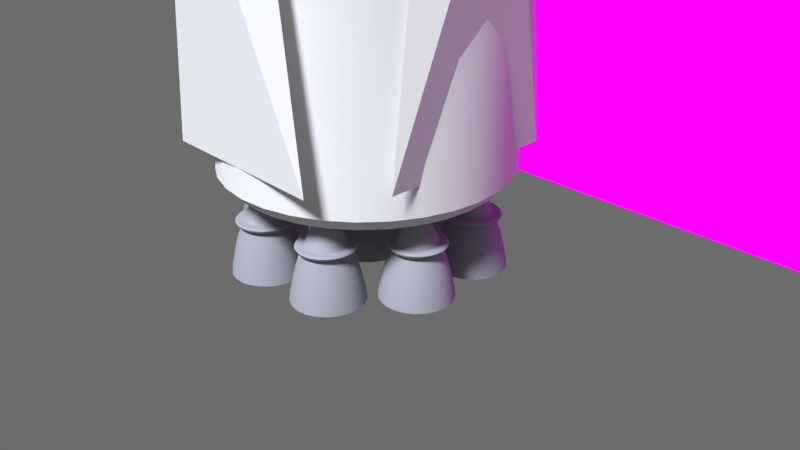# Source: falcon9v2.blend  (saved by Blender 2.78.0; exported with 4.5.12 LTS)
import bpy
from mathutils import Matrix  # noqa: F401  (used for matrix-valued properties, if any)

bpy.ops.wm.read_factory_settings(use_empty=True)
scene = bpy.context.scene
scene.name = 'Scene'

# ---- collections
col_collection_1 = bpy.data.collections.new('Collection 1'); scene.collection.children.link(col_collection_1)

# ---- images (referenced by path relative to the original .blend; pixels are not part of the script)
import os
ASSET_DIR = os.environ.get("B2B_ASSET_DIR", "")  # directory of the original .blend (textures are referenced by path, not embedded)
HERE = os.path.dirname(os.path.abspath(__file__))  # packed textures are extracted next to this script under _unpacked/

def load_image(name, relpath, width, height, colorspace="sRGB"):
    """Load a texture the original file referenced (path relative to the .blend, or extracted next to this script)."""
    p = next((c for c in (os.path.join(HERE, relpath), os.path.join(ASSET_DIR, relpath)) if relpath and os.path.exists(c)), "")
    if p:
        img = bpy.data.images.load(p, check_existing=True)
        img.name = name
    else:  # same state as the original file: an image datablock whose file is absent (Cycles renders it pink)
        img = bpy.data.images.new(name, width, height)
        img.source = "FILE"
        img.filepath = "//" + (relpath or name)
    img.colorspace_settings.name = colorspace
    return img
img_falcon_heavy_render_png = load_image('falcon-heavy-render.png', 'falcon-heavy-render.png', 1024, 1024, 'sRGB')

# ---- materials (node trees are filled in below, after node groups)
mat_material_001 = bpy.data.materials.new('Material.001')
mat_material_001.alpha_threshold = 0.0
mat_material_001.roughness = 0.5
mat_material = bpy.data.materials.new('Material')
mat_material.alpha_threshold = 0.0
mat_material.roughness = 0.5
mat_material_002 = bpy.data.materials.new('Material.002')
mat_material_002.alpha_threshold = 0.0
mat_material_002.roughness = 0.5

# ---- node groups
ng_auto_smooth = bpy.data.node_groups.new('Auto Smooth', 'GeometryNodeTree')
_s = ng_auto_smooth.interface.new_socket(name='Geometry', in_out='OUTPUT', socket_type='NodeSocketGeometry')
_s = ng_auto_smooth.interface.new_socket(name='Geometry', in_out='INPUT', socket_type='NodeSocketGeometry')
_s = ng_auto_smooth.interface.new_socket(name='Angle', in_out='INPUT', socket_type='NodeSocketFloat')
_s.subtype = 'ANGLE'
_s.min_value = 0.0
_s.max_value = 3.142
ng_auto_smooth.is_modifier = True
_N = ng_auto_smooth.nodes; _L = ng_auto_smooth.links
n0 = _N.new('NodeGroupOutput'); n0.name = 'Group Output'; n0.location = (480, -100)
n1 = _N.new('NodeGroupInput'); n1.name = 'Group Input'; n1.location = (-420, -300)
n2 = _N.new('NodeGroupInput'); n2.name = 'Group Input.001'; n2.location = (-60, -100)
n3 = _N.new('GeometryNodeSetShadeSmooth'); n3.name = 'Set Shade Smooth'; n3.location = (120, -100)
n3.domain = 'EDGE'
n4 = _N.new('GeometryNodeSetShadeSmooth'); n4.name = 'Set Shade Smooth.001'; n4.location = (300, -100)
n5 = _N.new('GeometryNodeInputMeshEdgeAngle'); n5.name = 'Edge Angle'; n5.location = (-420, -220)
n6 = _N.new('GeometryNodeInputEdgeSmooth'); n6.name = 'Is Edge Smooth'; n6.location = (-60, -160)
n7 = _N.new('GeometryNodeInputShadeSmooth'); n7.name = 'Is Face Smooth'; n7.location = (-240, -340)
n8 = _N.new('FunctionNodeBooleanMath'); n8.name = 'Boolean Math'; n8.location = (-60, -220)
n9 = _N.new('FunctionNodeCompare'); n9.name = 'Compare'; n9.location = (-240, -180)
n9.operation = 'LESS_EQUAL'
_L.new(n5.outputs[0], n9.inputs[0])
_L.new(n4.outputs[0], n0.inputs[0])
_L.new(n1.outputs[1], n9.inputs[1])
_L.new(n9.outputs[0], n8.inputs[0])
_L.new(n7.outputs[0], n8.inputs[1])
_L.new(n2.outputs[0], n3.inputs[0])
_L.new(n6.outputs[0], n3.inputs[1])
_L.new(n3.outputs[0], n4.inputs[0])
_L.new(n8.outputs[0], n3.inputs[2])
n0.is_active_output = True

# ---- material node trees
mat_material_001.use_nodes = True; mat_material_001.node_tree.nodes.clear()
_N = mat_material_001.node_tree.nodes; _L = mat_material_001.node_tree.links
n0 = _N.new('ShaderNodeOutputMaterial'); n0.name = 'Material Output'; n0.location = (300, 300)
n1 = _N.new('ShaderNodeBsdfDiffuse'); n1.name = 'Diffuse BSDF'; n1.location = (10, 300)
_L.new(n1.outputs[0], n0.inputs[0])
n0.is_active_output = True
mat_material.use_nodes = True; mat_material.node_tree.nodes.clear()
_N = mat_material.node_tree.nodes; _L = mat_material.node_tree.links
n0 = _N.new('ShaderNodeOutputMaterial'); n0.name = 'Material Output'; n0.location = (300, 300)
n1 = _N.new('ShaderNodeBsdfDiffuse'); n1.name = 'Diffuse BSDF'; n1.location = (10, 300)
n1.inputs[0].default_value = (0.3255, 0.3329, 0.3744, 1.0)
_L.new(n1.outputs[0], n0.inputs[0])
n0.is_active_output = True
mat_material_002.use_nodes = True; mat_material_002.node_tree.nodes.clear()
_N = mat_material_002.node_tree.nodes; _L = mat_material_002.node_tree.links
n0 = _N.new('ShaderNodeOutputMaterial'); n0.name = 'Material Output'; n0.location = (300, 300)
n1 = _N.new('ShaderNodeMixShader'); n1.name = 'Mix Shader'; n1.location = (124, 310)
n2 = _N.new('ShaderNodeEmission'); n2.name = 'Emission'; n2.location = (-80, 187)
n3 = _N.new('ShaderNodeTexImage'); n3.name = 'Image Texture'; n3.location = (-270, 263)
n3.width = 140
n3.image = img_falcon_heavy_render_png
n4 = _N.new('ShaderNodeBsdfTransparent'); n4.name = 'Transparent BSDF'; n4.location = (-68, 359)
n4.inputs[0].default_value = (1.0, 1.0, 1.0, 0.0)
_L.new(n3.outputs[1], n1.inputs[0])
_L.new(n3.outputs[0], n2.inputs[0])
_L.new(n1.outputs[0], n0.inputs[0])
_L.new(n2.outputs[0], n1.inputs[2])
_L.new(n4.outputs[0], n1.inputs[1])
n0.is_active_output = True

# ---- world
world_world = bpy.data.worlds.new('World'); scene.world = world_world
world_world.use_nodes = True; world_world.node_tree.nodes.clear()
_N = world_world.node_tree.nodes; _L = world_world.node_tree.links
n0 = _N.new('ShaderNodeOutputWorld'); n0.name = 'World Output'; n0.location = (300, 300)
n1 = _N.new('ShaderNodeBackground'); n1.name = 'Background'; n1.location = (10, 300)
n1.inputs[0].default_value = (0.214, 0.214, 0.214, 1.0)
n1.inputs[1].default_value = 0.7
_L.new(n1.outputs[0], n0.inputs[0])
n0.is_active_output = True
world_world.color = (0.05088, 0.05088, 0.05088)
world_world.use_sun_shadow = False
world_world.sun_shadow_jitter_overblur = 0.0
world_world.cycles.sampling_method = 'MANUAL'

# ---- cameras
cam_camera = bpy.data.cameras.new('Camera')
cam_camera.clip_end = 100.0
cam_camera.lens = 35.0
cam_camera.sensor_width = 32.0
cam_camera.sensor_height = 18.0
cam_camera.ortho_scale = 7.314
cam_camera.dof.focus_distance = 0.0

# ---- lights
light_lamp = bpy.data.lights.new('Lamp', 'SUN')
light_lamp.color = (0.9, 0.9154, 1.0)
light_lamp.transmission_factor = 0.0
light_lamp.cutoff_distance = 30.0
light_lamp.angle = 0.1993
light_lamp.energy = 5.7
light_lamp.shadow_buffer_clip_start = 1.001
light_lamp.shadow_soft_size = 0.1
light_lamp.shadow_cascade_max_distance = 1000.0

# ---- meshes
me_cylinder_003 = bpy.data.meshes.new('Cylinder.003')
me_cylinder_003.from_pydata([(0.3566, 1.793, 6.458), (0.6995, 1.689, 6.458), (1.016, 1.52, 6.458), (1.293, 1.293, 6.458), (1.52, 1.016, 6.458), (1.689, 0.6995, 6.458), (1.793, 0.3566, 6.458), (1.828, 1.38e-07, 6.458), (1.793, -0.3566, 6.458), (1.689, -0.6995, 6.458), (1.52, -1.016, 6.458), (1.293, -1.293, 6.458), (1.016, -1.52, 6.458), (0.6995, -1.689, 6.458), (0.3566, -1.793, 6.458), (-5.956e-07, -1.828, 6.458), (-0.3566, -1.793, 6.458), (-0.6995, -1.689, 6.458), (-1.016, -1.52, 6.458), (-1.293, -1.293, 6.458), (-1.52, -1.016, 6.458), (-1.689, -0.6995, 6.458), (-1.793, -0.3566, 6.458), (-1.828, 1.765e-06, 6.458), (-1.793, 0.3566, 6.458), (-1.689, 0.6995, 6.458), (-1.52, 1.016, 6.458), (-1.293, 1.293, 6.458), (-1.016, 1.52, 6.458), (-0.6995, 1.689, 6.458), (-0.3566, 1.793, 6.458), (0.0, 1.828, 6.458), (0.0, 1.828, 13.25), (0.3566, 1.793, 13.25), (0.6995, 1.689, 13.25), (1.016, 1.52, 13.25), (1.293, 1.293, 13.25), (1.52, 1.016, 13.25), (1.689, 0.6995, 13.25), (1.793, 0.3566, 13.25), (1.828, 1.38e-07, 13.25), (1.793, -0.3566, 13.25), (1.689, -0.6995, 13.25), (1.52, -1.016, 13.25), (1.293, -1.293, 13.25), (1.016, -1.52, 13.25), (0.6995, -1.689, 13.25), (0.3566, -1.793, 13.25), (-5.956e-07, -1.828, 13.25), (-0.3566, -1.793, 13.25), (-0.6995, -1.689, 13.25), (-1.016, -1.52, 13.25), (-1.293, -1.293, 13.25), (-1.52, -1.016, 13.25), (-1.689, -0.6995, 13.25), (-1.793, -0.3566, 13.25), (-1.828, 1.765e-06, 13.25), (-1.793, 0.3566, 13.25), (-1.689, 0.6995, 13.25), (-1.52, 1.016, 13.25), (-1.293, 1.293, 13.25), (-1.016, 1.52, 13.25), (-0.6995, 1.689, 13.25), (-0.3566, 1.793, 13.25)], [], [(31, 32, 33, 0), (0, 33, 34, 1), (1, 34, 35, 2), (2, 35, 36, 3), (3, 36, 37, 4), (4, 37, 38, 5), (5, 38, 39, 6), (6, 39, 40, 7), (7, 40, 41, 8), (8, 41, 42, 9), (9, 42, 43, 10), (10, 43, 44, 11), (11, 44, 45, 12), (12, 45, 46, 13), (13, 46, 47, 14), (14, 47, 48, 15), (15, 48, 49, 16), (16, 49, 50, 17), (17, 50, 51, 18), (18, 51, 52, 19), (19, 52, 53, 20), (20, 53, 54, 21), (21, 54, 55, 22), (22, 55, 56, 23), (23, 56, 57, 24), (24, 57, 58, 25), (25, 58, 59, 26), (26, 59, 60, 27), (27, 60, 61, 28), (28, 61, 62, 29), (29, 62, 63, 30), (30, 63, 32, 31)])
me_cylinder_003.polygons.foreach_set('use_smooth', [True] * 32)
me_cylinder_003.materials.append(mat_material_001)
me_cylinder_003.use_remesh_preserve_volume = False
me_cylinder_003.use_remesh_preserve_attributes = False
me_cylinder_003.use_mirror_vertex_groups = False
me_cylinder_003.update()
me_cylinder_002 = bpy.data.meshes.new('Cylinder.002')
me_cylinder_002.from_pydata([(0.0, 1.828, 22.25), (0.3566, 1.793, 22.25), (0.6995, 1.689, 22.25), (1.016, 1.52, 22.25), (1.293, 1.293, 22.25), (1.52, 1.016, 22.25), (1.689, 0.6995, 22.25), (1.793, 0.3566, 22.25), (1.828, 1.38e-07, 22.25), (1.793, -0.3566, 22.25), (1.689, -0.6995, 22.25), (1.52, -1.016, 22.25), (1.293, -1.293, 22.25), (1.016, -1.52, 22.25), (0.6995, -1.689, 22.25), (0.3566, -1.793, 22.25), (-5.956e-07, -1.828, 22.25), (-0.3566, -1.793, 22.25), (-0.6995, -1.689, 22.25), (-1.016, -1.52, 22.25), (-1.293, -1.293, 22.25), (-1.52, -1.016, 22.25), (-1.689, -0.6995, 22.25), (-1.793, -0.3566, 22.25), (-1.828, 1.765e-06, 22.25), (-1.793, 0.3566, 22.25), (-1.689, 0.6995, 22.25), (-1.52, 1.016, 22.25), (-1.293, 1.293, 22.25), (-1.016, 1.52, 22.25), (-0.6995, 1.689, 22.25), (-0.3566, 1.793, 22.25), (0.0, 1.828, 13.25), (0.3566, 1.793, 13.25), (0.6995, 1.689, 13.25), (1.016, 1.52, 13.25), (1.293, 1.293, 13.25), (1.52, 1.016, 13.25), (1.689, 0.6995, 13.25), (1.793, 0.3566, 13.25), (1.828, 1.38e-07, 13.25), (1.793, -0.3566, 13.25), (1.689, -0.6995, 13.25), (1.52, -1.016, 13.25), (1.293, -1.293, 13.25), (1.016, -1.52, 13.25), (0.6995, -1.689, 13.25), (0.3566, -1.793, 13.25), (-5.956e-07, -1.828, 13.25), (-0.3566, -1.793, 13.25), (-0.6995, -1.689, 13.25), (-1.016, -1.52, 13.25), (-1.293, -1.293, 13.25), (-1.52, -1.016, 13.25), (-1.689, -0.6995, 13.25), (-1.793, -0.3566, 13.25), (-1.828, 1.765e-06, 13.25), (-1.793, 0.3566, 13.25), (-1.689, 0.6995, 13.25), (-1.52, 1.016, 13.25), (-1.293, 1.293, 13.25), (-1.016, 1.52, 13.25), (-0.6995, 1.689, 13.25), (-0.3566, 1.793, 13.25)], [], [(63, 31, 0, 32), (62, 30, 31, 63), (61, 29, 30, 62), (60, 28, 29, 61), (59, 27, 28, 60), (58, 26, 27, 59), (57, 25, 26, 58), (56, 24, 25, 57), (55, 23, 24, 56), (54, 22, 23, 55), (53, 21, 22, 54), (52, 20, 21, 53), (51, 19, 20, 52), (50, 18, 19, 51), (49, 17, 18, 50), (48, 16, 17, 49), (47, 15, 16, 48), (46, 14, 15, 47), (45, 13, 14, 46), (44, 12, 13, 45), (43, 11, 12, 44), (42, 10, 11, 43), (41, 9, 10, 42), (40, 8, 9, 41), (39, 7, 8, 40), (38, 6, 7, 39), (37, 5, 6, 38), (36, 4, 5, 37), (35, 3, 4, 36), (34, 2, 3, 35), (33, 1, 2, 34), (32, 0, 1, 33)])
me_cylinder_002.polygons.foreach_set('use_smooth', [True] * 32)
me_cylinder_002.materials.append(mat_material_001)
me_cylinder_002.use_remesh_preserve_volume = False
me_cylinder_002.use_remesh_preserve_attributes = False
me_cylinder_002.use_mirror_vertex_groups = False
me_cylinder_002.update()
me_cylinder_001 = bpy.data.meshes.new('Cylinder.001')
me_cylinder_001.from_pydata([(1.255e-07, 0.1193, 35.0), (0.02327, 0.117, 35.0), (0.04565, 0.1102, 35.0), (0.06628, 0.09919, 35.0), (0.08435, 0.08436, 35.0), (0.09919, 0.06628, 35.0), (0.1102, 0.04565, 35.0), (0.117, 0.02327, 35.0), (0.1193, 5.905e-07, 35.0), (0.117, -0.02327, 35.0), (0.1102, -0.04565, 35.0), (0.09919, -0.06628, 35.0), (0.08435, -0.08435, 35.0), (0.06628, -0.09919, 35.0), (0.04565, -0.1102, 35.0), (0.02327, -0.117, 35.0), (8.666e-08, -0.1193, 35.0), (-0.02327, -0.117, 35.0), (-0.04565, -0.1102, 35.0), (-0.06628, -0.09919, 35.0), (-0.08435, -0.08435, 35.0), (-0.09919, -0.06628, 35.0), (-0.1102, -0.04565, 35.0), (-0.117, -0.02327, 35.0), (-0.1193, 6.967e-07, 35.0), (-0.117, 0.02327, 35.0), (-0.1102, 0.04565, 35.0), (-0.09919, 0.06628, 35.0), (-0.08435, 0.08436, 35.0), (-0.06628, 0.09919, 35.0), (-0.04565, 0.1102, 35.0), (-0.02327, 0.117, 35.0), (0.0, 1.828, 22.25), (0.3566, 1.793, 22.25), (0.6995, 1.689, 22.25), (1.016, 1.52, 22.25), (1.293, 1.293, 22.25), (1.52, 1.016, 22.25), (1.689, 0.6995, 22.25), (1.793, 0.3566, 22.25), (1.828, 1.38e-07, 22.25), (1.793, -0.3566, 22.25), (1.689, -0.6995, 22.25), (1.52, -1.016, 22.25), (1.293, -1.293, 22.25), (1.016, -1.52, 22.25), (0.6995, -1.689, 22.25), (0.3566, -1.793, 22.25), (-5.956e-07, -1.828, 22.25), (-0.3566, -1.793, 22.25), (-0.6995, -1.689, 22.25), (-1.016, -1.52, 22.25), (-1.293, -1.293, 22.25), (-1.52, -1.016, 22.25), (-1.689, -0.6995, 22.25), (-1.793, -0.3566, 22.25), (-1.828, 1.765e-06, 22.25), (-1.793, 0.3566, 22.25), (-1.689, 0.6995, 22.25), (-1.52, 1.016, 22.25), (-1.293, 1.293, 22.25), (-1.016, 1.52, 22.25), (-0.6995, 1.689, 22.25), (-0.3566, 1.793, 22.25), (-5.502e-08, 2.588, 23.24), (0.505, 2.539, 23.24), (0.9906, 2.391, 23.24), (1.438, 2.152, 23.24), (1.83, 1.83, 23.24), (2.152, 1.438, 23.24), (2.391, 0.9906, 23.24), (2.539, 0.505, 23.24), (2.588, -6.338e-08, 23.24), (2.539, -0.505, 23.24), (2.391, -0.9906, 23.24), (2.152, -1.438, 23.24), (1.83, -1.83, 23.24), (1.438, -2.152, 23.24), (0.9906, -2.391, 23.24), (0.505, -2.539, 23.24), (-8.984e-07, -2.588, 23.24), (-0.505, -2.539, 23.24), (-0.9906, -2.391, 23.24), (-1.438, -2.152, 23.24), (-1.83, -1.83, 23.24), (-2.152, -1.438, 23.24), (-2.391, -0.9906, 23.24), (-2.539, -0.505, 23.24), (-2.588, 2.241e-06, 23.24), (-2.539, 0.505, 23.24), (-2.391, 0.9906, 23.24), (-2.152, 1.438, 23.24), (-1.83, 1.83, 23.24), (-1.438, 2.152, 23.24), (-0.9906, 2.391, 23.24), (-0.505, 2.539, 23.24), (-5.502e-08, 2.588, 30.34), (0.505, 2.539, 30.34), (0.9906, 2.391, 30.34), (1.438, 2.152, 30.34), (1.83, 1.83, 30.34), (2.152, 1.438, 30.34), (2.391, 0.9906, 30.34), (2.539, 0.505, 30.34), (2.588, -6.338e-08, 30.34), (2.539, -0.505, 30.34), (2.391, -0.9906, 30.34), (2.152, -1.438, 30.34), (1.83, -1.83, 30.34), (1.438, -2.152, 30.34), (0.9906, -2.391, 30.34), (0.505, -2.539, 30.34), (-8.984e-07, -2.588, 30.34), (-0.505, -2.539, 30.34), (-0.9906, -2.391, 30.34), (-1.438, -2.152, 30.34), (-1.83, -1.83, 30.34), (-2.152, -1.438, 30.34), (-2.391, -0.9906, 30.34), (-2.539, -0.505, 30.34), (-2.588, 2.241e-06, 30.34), (-2.539, 0.505, 30.34), (-2.391, 0.9906, 30.34), (-2.152, 1.438, 30.34), (-1.83, 1.83, 30.34), (-1.438, 2.152, 30.34), (-0.9906, 2.391, 30.34), (-0.505, 2.539, 30.34), (8.909e-08, 0.4366, 34.89), (0.08519, 0.4283, 34.89), (0.1671, 0.4034, 34.89), (0.2426, 0.3631, 34.89), (0.3088, 0.3088, 34.89), (0.3631, 0.2426, 34.89), (0.4034, 0.1671, 34.89), (0.4283, 0.08519, 34.89), (0.4366, 5.549e-07, 34.89), (0.4283, -0.08519, 34.89), (0.4034, -0.1671, 34.89), (0.3631, -0.2426, 34.89), (0.3088, -0.3088, 34.89), (0.2426, -0.3631, 34.89), (0.1671, -0.4034, 34.89), (0.08519, -0.4283, 34.89), (-5.319e-08, -0.4366, 34.89), (-0.08519, -0.4283, 34.89), (-0.1671, -0.4034, 34.89), (-0.2426, -0.3631, 34.89), (-0.3088, -0.3088, 34.89), (-0.3631, -0.2426, 34.89), (-0.4034, -0.1671, 34.89), (-0.4283, -0.08518, 34.89), (-0.4366, 9.435e-07, 34.89), (-0.4283, 0.08519, 34.89), (-0.4034, 0.1671, 34.89), (-0.3631, 0.2426, 34.89), (-0.3088, 0.3088, 34.89), (-0.2426, 0.3631, 34.89), (-0.1671, 0.4034, 34.89), (-0.08518, 0.4283, 34.89), (0.1828, 0.9188, 34.41), (0.3585, 0.8655, 34.41), (0.5205, 0.7789, 34.41), (0.6624, 0.6624, 34.41), (0.7789, 0.5205, 34.41), (0.8655, 0.3585, 34.41), (0.9188, 0.1828, 34.41), (0.9368, 4.507e-07, 34.41), (0.9188, -0.1828, 34.41), (0.8655, -0.3585, 34.41), (0.7789, -0.5205, 34.41), (0.6624, -0.6624, 34.41), (0.5205, -0.7789, 34.41), (0.3585, -0.8655, 34.41), (0.1828, -0.9188, 34.41), (-2.6e-07, -0.9368, 34.41), (-0.1828, -0.9188, 34.41), (-0.3585, -0.8655, 34.41), (-0.5205, -0.7789, 34.41), (-0.6624, -0.6624, 34.41), (-0.7789, -0.5205, 34.41), (-0.8655, -0.3585, 34.41), (-0.9188, -0.1828, 34.41), (-0.9368, 1.285e-06, 34.41), (-0.9188, 0.1828, 34.41), (-0.8655, 0.3585, 34.41), (-0.7789, 0.5205, 34.41), (-0.6624, 0.6624, 34.41), (-0.5205, 0.7789, 34.41), (-0.3585, 0.8655, 34.41), (-0.1828, 0.9188, 34.41), (4.521e-08, 0.9368, 34.41), (0.2749, 1.382, 33.77), (0.5392, 1.302, 33.77), (0.7828, 1.171, 33.77), (0.9963, 0.9963, 33.77), (1.171, 0.7828, 33.77), (1.302, 0.5392, 33.77), (1.382, 0.2749, 33.77), (1.409, 3.318e-07, 33.77), (1.382, -0.2749, 33.77), (1.302, -0.5392, 33.77), (1.171, -0.7828, 33.77), (0.9963, -0.9963, 33.77), (0.7828, -1.171, 33.77), (0.5392, -1.302, 33.77), (0.2749, -1.382, 33.77), (-4.6e-07, -1.409, 33.77), (-0.2749, -1.382, 33.77), (-0.5392, -1.302, 33.77), (-0.7828, -1.171, 33.77), (-0.9963, -0.9963, 33.77), (-1.171, -0.7828, 33.77), (-1.302, -0.5392, 33.77), (-1.382, -0.2749, 33.77), (-1.409, 1.586e-06, 33.77), (-1.382, 0.2749, 33.77), (-1.302, 0.5392, 33.77), (-1.171, 0.7828, 33.77), (-0.9963, 0.9963, 33.77), (-0.7828, 1.171, 33.77), (-0.5392, 1.302, 33.77), (-0.2749, 1.382, 33.77), (-9.238e-10, 1.409, 33.77), (0.3612, 1.816, 33.02), (0.7085, 1.711, 33.02), (1.029, 1.539, 33.02), (1.309, 1.309, 33.02), (1.539, 1.029, 33.02), (1.711, 0.7086, 33.02), (1.816, 0.3612, 33.02), (1.852, 2.016e-07, 33.02), (1.816, -0.3612, 33.02), (1.711, -0.7085, 33.02), (1.539, -1.029, 33.02), (1.309, -1.309, 33.02), (1.029, -1.539, 33.02), (0.7085, -1.711, 33.02), (0.3612, -1.816, 33.02), (-6.368e-07, -1.852, 33.02), (-0.3612, -1.816, 33.02), (-0.7086, -1.711, 33.02), (-1.029, -1.539, 33.02), (-1.309, -1.309, 33.02), (-1.539, -1.029, 33.02), (-1.711, -0.7085, 33.02), (-1.816, -0.3612, 33.02), (-1.852, 1.85e-06, 33.02), (-1.816, 0.3612, 33.02), (-1.711, 0.7086, 33.02), (-1.539, 1.029, 33.02), (-1.309, 1.309, 33.02), (-1.029, 1.539, 33.02), (-0.7085, 1.711, 33.02), (-0.3612, 1.816, 33.02), (-3.35e-08, 1.852, 33.02), (0.4237, 2.13, 32.18), (0.8312, 2.007, 32.18), (1.207, 1.806, 32.18), (1.536, 1.536, 32.18), (1.806, 1.207, 32.18), (2.007, 0.8312, 32.18), (2.13, 0.4237, 32.18), (2.172, 9.682e-08, 32.18), (2.13, -0.4237, 32.18), (2.007, -0.8312, 32.18), (1.806, -1.207, 32.18), (1.536, -1.536, 32.18), (1.207, -1.806, 32.18), (0.8312, -2.007, 32.18), (0.4237, -2.13, 32.18), (-7.609e-07, -2.172, 32.18), (-0.4237, -2.13, 32.18), (-0.8312, -2.007, 32.18), (-1.207, -1.806, 32.18), (-1.536, -1.536, 32.18), (-1.806, -1.207, 32.18), (-2.007, -0.8312, 32.18), (-2.13, -0.4237, 32.18), (-2.172, 2.03e-06, 32.18), (-2.13, 0.4237, 32.18), (-2.007, 0.8312, 32.18), (-1.806, 1.207, 32.18), (-1.536, 1.536, 32.18), (-1.207, 1.806, 32.18), (-0.8312, 2.007, 32.18), (-0.4237, 2.13, 32.18), (-5.319e-08, 2.172, 32.18), (0.4733, 2.38, 31.32), (0.9284, 2.241, 31.32), (1.348, 2.017, 31.32), (1.716, 1.716, 31.32), (2.017, 1.348, 31.32), (2.241, 0.9284, 31.32), (2.38, 0.4733, 31.32), (2.426, 9.267e-09, 31.32), (2.38, -0.4733, 31.32), (2.241, -0.9284, 31.32), (2.017, -1.348, 31.32), (1.716, -1.716, 31.32), (1.348, -2.017, 31.32), (0.9284, -2.241, 31.32), (0.4733, -2.38, 31.32), (-8.533e-07, -2.426, 31.32), (-0.4733, -2.38, 31.32), (-0.9284, -2.241, 31.32), (-1.348, -2.017, 31.32), (-1.716, -1.716, 31.32), (-2.017, -1.348, 31.32), (-2.241, -0.9284, 31.32), (-2.38, -0.4733, 31.32), (-2.426, 2.169e-06, 31.32), (-2.38, 0.4733, 31.32), (-2.241, 0.9284, 31.32), (-2.017, 1.348, 31.32), (-1.716, 1.716, 31.32), (-1.348, 2.017, 31.32), (-0.9284, 2.241, 31.32), (-0.4733, 2.38, 31.32), (-6.279e-08, 2.426, 31.32)], [], [(128, 0, 1, 129), (129, 1, 2, 130), (130, 2, 3, 131), (131, 3, 4, 132), (132, 4, 5, 133), (133, 5, 6, 134), (134, 6, 7, 135), (135, 7, 8, 136), (136, 8, 9, 137), (137, 9, 10, 138), (138, 10, 11, 139), (139, 11, 12, 140), (140, 12, 13, 141), (141, 13, 14, 142), (142, 14, 15, 143), (143, 15, 16, 144), (144, 16, 17, 145), (145, 17, 18, 146), (146, 18, 19, 147), (147, 19, 20, 148), (148, 20, 21, 149), (149, 21, 22, 150), (150, 22, 23, 151), (151, 23, 24, 152), (152, 24, 25, 153), (153, 25, 26, 154), (154, 26, 27, 155), (155, 27, 28, 156), (156, 28, 29, 157), (157, 29, 30, 158), (1, 0, 31, 30, 29, 28, 27, 26, 25, 24, 23, 22, 21, 20, 19, 18, 17, 16, 15, 14, 13, 12, 11, 10, 9, 8, 7, 6, 5, 4, 3, 2), (158, 30, 31, 159), (159, 31, 0, 128), (63, 95, 64, 32), (62, 94, 95, 63), (61, 93, 94, 62), (60, 92, 93, 61), (59, 91, 92, 60), (58, 90, 91, 59), (57, 89, 90, 58), (56, 88, 89, 57), (55, 87, 88, 56), (54, 86, 87, 55), (53, 85, 86, 54), (52, 84, 85, 53), (51, 83, 84, 52), (50, 82, 83, 51), (49, 81, 82, 50), (48, 80, 81, 49), (47, 79, 80, 48), (46, 78, 79, 47), (45, 77, 78, 46), (44, 76, 77, 45), (43, 75, 76, 44), (42, 74, 75, 43), (41, 73, 74, 42), (40, 72, 73, 41), (39, 71, 72, 40), (38, 70, 71, 39), (37, 69, 70, 38), (36, 68, 69, 37), (35, 67, 68, 36), (34, 66, 67, 35), (33, 65, 66, 34), (32, 64, 65, 33), (95, 127, 96, 64), (94, 126, 127, 95), (93, 125, 126, 94), (92, 124, 125, 93), (91, 123, 124, 92), (90, 122, 123, 91), (89, 121, 122, 90), (88, 120, 121, 89), (87, 119, 120, 88), (86, 118, 119, 87), (85, 117, 118, 86), (84, 116, 117, 85), (83, 115, 116, 84), (82, 114, 115, 83), (81, 113, 114, 82), (80, 112, 113, 81), (79, 111, 112, 80), (78, 110, 111, 79), (77, 109, 110, 78), (76, 108, 109, 77), (75, 107, 108, 76), (74, 106, 107, 75), (73, 105, 106, 74), (72, 104, 105, 73), (71, 103, 104, 72), (70, 102, 103, 71), (69, 101, 102, 70), (68, 100, 101, 69), (67, 99, 100, 68), (66, 98, 99, 67), (65, 97, 98, 66), (64, 96, 97, 65), (190, 159, 128, 191), (189, 158, 159, 190), (188, 157, 158, 189), (187, 156, 157, 188), (186, 155, 156, 187), (185, 154, 155, 186), (184, 153, 154, 185), (183, 152, 153, 184), (182, 151, 152, 183), (181, 150, 151, 182), (180, 149, 150, 181), (179, 148, 149, 180), (178, 147, 148, 179), (177, 146, 147, 178), (176, 145, 146, 177), (175, 144, 145, 176), (174, 143, 144, 175), (173, 142, 143, 174), (172, 141, 142, 173), (171, 140, 141, 172), (170, 139, 140, 171), (169, 138, 139, 170), (168, 137, 138, 169), (167, 136, 137, 168), (166, 135, 136, 167), (165, 134, 135, 166), (164, 133, 134, 165), (163, 132, 133, 164), (162, 131, 132, 163), (161, 130, 131, 162), (160, 129, 130, 161), (191, 128, 129, 160), (223, 191, 160, 192), (192, 160, 161, 193), (193, 161, 162, 194), (194, 162, 163, 195), (195, 163, 164, 196), (196, 164, 165, 197), (197, 165, 166, 198), (198, 166, 167, 199), (199, 167, 168, 200), (200, 168, 169, 201), (201, 169, 170, 202), (202, 170, 171, 203), (203, 171, 172, 204), (204, 172, 173, 205), (205, 173, 174, 206), (206, 174, 175, 207), (207, 175, 176, 208), (208, 176, 177, 209), (209, 177, 178, 210), (210, 178, 179, 211), (211, 179, 180, 212), (212, 180, 181, 213), (213, 181, 182, 214), (214, 182, 183, 215), (215, 183, 184, 216), (216, 184, 185, 217), (217, 185, 186, 218), (218, 186, 187, 219), (219, 187, 188, 220), (220, 188, 189, 221), (221, 189, 190, 222), (222, 190, 191, 223), (254, 222, 223, 255), (253, 221, 222, 254), (252, 220, 221, 253), (251, 219, 220, 252), (250, 218, 219, 251), (249, 217, 218, 250), (248, 216, 217, 249), (247, 215, 216, 248), (246, 214, 215, 247), (245, 213, 214, 246), (244, 212, 213, 245), (243, 211, 212, 244), (242, 210, 211, 243), (241, 209, 210, 242), (240, 208, 209, 241), (239, 207, 208, 240), (238, 206, 207, 239), (237, 205, 206, 238), (236, 204, 205, 237), (235, 203, 204, 236), (234, 202, 203, 235), (233, 201, 202, 234), (232, 200, 201, 233), (231, 199, 200, 232), (230, 198, 199, 231), (229, 197, 198, 230), (228, 196, 197, 229), (227, 195, 196, 228), (226, 194, 195, 227), (225, 193, 194, 226), (224, 192, 193, 225), (255, 223, 192, 224), (287, 255, 224, 256), (256, 224, 225, 257), (257, 225, 226, 258), (258, 226, 227, 259), (259, 227, 228, 260), (260, 228, 229, 261), (261, 229, 230, 262), (262, 230, 231, 263), (263, 231, 232, 264), (264, 232, 233, 265), (265, 233, 234, 266), (266, 234, 235, 267), (267, 235, 236, 268), (268, 236, 237, 269), (269, 237, 238, 270), (270, 238, 239, 271), (271, 239, 240, 272), (272, 240, 241, 273), (273, 241, 242, 274), (274, 242, 243, 275), (275, 243, 244, 276), (276, 244, 245, 277), (277, 245, 246, 278), (278, 246, 247, 279), (279, 247, 248, 280), (280, 248, 249, 281), (281, 249, 250, 282), (282, 250, 251, 283), (283, 251, 252, 284), (284, 252, 253, 285), (285, 253, 254, 286), (286, 254, 255, 287), (318, 286, 287, 319), (317, 285, 286, 318), (316, 284, 285, 317), (315, 283, 284, 316), (314, 282, 283, 315), (313, 281, 282, 314), (312, 280, 281, 313), (311, 279, 280, 312), (310, 278, 279, 311), (309, 277, 278, 310), (308, 276, 277, 309), (307, 275, 276, 308), (306, 274, 275, 307), (305, 273, 274, 306), (304, 272, 273, 305), (303, 271, 272, 304), (302, 270, 271, 303), (301, 269, 270, 302), (300, 268, 269, 301), (299, 267, 268, 300), (298, 266, 267, 299), (297, 265, 266, 298), (296, 264, 265, 297), (295, 263, 264, 296), (294, 262, 263, 295), (293, 261, 262, 294), (292, 260, 261, 293), (291, 259, 260, 292), (290, 258, 259, 291), (289, 257, 258, 290), (288, 256, 257, 289), (319, 287, 256, 288), (96, 319, 288, 97), (97, 288, 289, 98), (98, 289, 290, 99), (99, 290, 291, 100), (100, 291, 292, 101), (101, 292, 293, 102), (102, 293, 294, 103), (103, 294, 295, 104), (104, 295, 296, 105), (105, 296, 297, 106), (106, 297, 298, 107), (107, 298, 299, 108), (108, 299, 300, 109), (109, 300, 301, 110), (110, 301, 302, 111), (111, 302, 303, 112), (112, 303, 304, 113), (113, 304, 305, 114), (114, 305, 306, 115), (115, 306, 307, 116), (116, 307, 308, 117), (117, 308, 309, 118), (118, 309, 310, 119), (119, 310, 311, 120), (120, 311, 312, 121), (121, 312, 313, 122), (122, 313, 314, 123), (123, 314, 315, 124), (124, 315, 316, 125), (125, 316, 317, 126), (126, 317, 318, 127), (127, 318, 319, 96)])
me_cylinder_001.polygons.foreach_set('use_smooth', [True] * 289)
me_cylinder_001.materials.append(mat_material_001)
me_cylinder_001.use_remesh_preserve_volume = False
me_cylinder_001.use_remesh_preserve_attributes = False
me_cylinder_001.use_mirror_vertex_groups = False
me_cylinder_001.update()
me_cylinder = bpy.data.meshes.new('Cylinder')
me_cylinder.from_pydata([(0.0, 1.828, -33.65), (0.3566, 1.793, -33.65), (0.6995, 1.689, -33.65), (1.016, 1.52, -33.65), (1.293, 1.293, -33.65), (1.52, 1.016, -33.65), (1.689, 0.6995, -33.65), (1.793, 0.3566, -33.65), (1.828, 1.38e-07, -33.65), (1.793, -0.3566, -33.65), (1.689, -0.6995, -33.65), (1.52, -1.016, -33.65), (1.293, -1.293, -33.65), (1.016, -1.52, -33.65), (0.6995, -1.689, -33.65), (0.3566, -1.793, -33.65), (-5.956e-07, -1.828, -33.65), (-0.3566, -1.793, -33.65), (-0.6995, -1.689, -33.65), (-1.016, -1.52, -33.65), (-1.293, -1.293, -33.65), (-1.52, -1.016, -33.65), (-1.689, -0.6995, -33.65), (-1.793, -0.3566, -33.65), (-1.828, 1.765e-06, -33.65), (-1.793, 0.3566, -33.65), (-1.689, 0.6995, -33.65), (-1.52, 1.016, -33.65), (-1.293, 1.293, -33.65), (-1.016, 1.52, -33.65), (-0.6995, 1.689, -33.65), (-0.3566, 1.793, -33.65), (2.212e-07, 1.685, -33.81), (0.3288, 1.653, -33.81), (0.6449, 1.557, -33.81), (0.9363, 1.401, -33.81), (1.192, 1.192, -33.81), (1.401, 0.9363, -33.81), (1.557, 0.6449, -33.81), (1.653, 0.3288, -33.81), (1.685, 1.76e-07, -33.81), (1.653, -0.3288, -33.81), (1.557, -0.6449, -33.81), (1.401, -0.9363, -33.81), (1.192, -1.192, -33.81), (0.9363, -1.401, -33.81), (0.6449, -1.557, -33.81), (0.3288, -1.653, -33.81), (-3.28e-07, -1.685, -33.81), (-0.3288, -1.653, -33.81), (-0.6449, -1.557, -33.81), (-0.9363, -1.401, -33.81), (-1.192, -1.192, -33.81), (-1.401, -0.9363, -33.81), (-1.557, -0.6449, -33.81), (-1.653, -0.3288, -33.81), (-1.685, 1.676e-06, -33.81), (-1.653, 0.3288, -33.81), (-1.557, 0.6449, -33.81), (-1.401, 0.9363, -33.81), (-1.192, 1.192, -33.81), (-0.9363, 1.401, -33.81), (-0.6449, 1.557, -33.81), (-0.3288, 1.653, -33.81), (0.3566, 1.793, 6.458), (0.6995, 1.689, 6.458), (1.016, 1.52, 6.458), (1.293, 1.293, 6.458), (1.52, 1.016, 6.458), (1.689, 0.6995, 6.458), (1.793, 0.3566, 6.458), (1.828, 1.38e-07, 6.458), (1.793, -0.3566, 6.458), (1.689, -0.6995, 6.458), (1.52, -1.016, 6.458), (1.293, -1.293, 6.458), (1.016, -1.52, 6.458), (0.6995, -1.689, 6.458), (0.3566, -1.793, 6.458), (-5.956e-07, -1.828, 6.458), (-0.3566, -1.793, 6.458), (-0.6995, -1.689, 6.458), (-1.016, -1.52, 6.458), (-1.293, -1.293, 6.458), (-1.52, -1.016, 6.458), (-1.689, -0.6995, 6.458), (-1.793, -0.3566, 6.458), (-1.828, 1.765e-06, 6.458), (-1.793, 0.3566, 6.458), (-1.689, 0.6995, 6.458), (-1.52, 1.016, 6.458), (-1.293, 1.293, 6.458), (-1.016, 1.52, 6.458), (-0.6995, 1.689, 6.458), (-0.3566, 1.793, 6.458), (0.0, 1.828, 6.458)], [], [(16, 17, 49, 48), (32, 33, 34, 35, 36, 37, 38, 39, 40, 41, 42, 43, 44, 45, 46, 47, 48, 49, 50, 51, 52, 53, 54, 55, 56, 57, 58, 59, 60, 61, 62, 63), (25, 26, 58, 57), (3, 4, 36, 35), (12, 13, 45, 44), (21, 22, 54, 53), (30, 31, 63, 62), (8, 9, 41, 40), (17, 18, 50, 49), (26, 27, 59, 58), (4, 5, 37, 36), (13, 14, 46, 45), (22, 23, 55, 54), (0, 1, 33, 32), (31, 0, 32, 63), (9, 10, 42, 41), (18, 19, 51, 50), (27, 28, 60, 59), (5, 6, 38, 37), (14, 15, 47, 46), (23, 24, 56, 55), (1, 2, 34, 33), (10, 11, 43, 42), (19, 20, 52, 51), (28, 29, 61, 60), (6, 7, 39, 38), (15, 16, 48, 47), (24, 25, 57, 56), (2, 3, 35, 34), (11, 12, 44, 43), (20, 21, 53, 52), (29, 30, 62, 61), (7, 8, 40, 39), (0, 95, 64, 1), (1, 64, 65, 2), (2, 65, 66, 3), (3, 66, 67, 4), (4, 67, 68, 5), (5, 68, 69, 6), (6, 69, 70, 7), (7, 70, 71, 8), (8, 71, 72, 9), (9, 72, 73, 10), (10, 73, 74, 11), (11, 74, 75, 12), (12, 75, 76, 13), (13, 76, 77, 14), (14, 77, 78, 15), (15, 78, 79, 16), (16, 79, 80, 17), (17, 80, 81, 18), (18, 81, 82, 19), (19, 82, 83, 20), (20, 83, 84, 21), (21, 84, 85, 22), (22, 85, 86, 23), (23, 86, 87, 24), (24, 87, 88, 25), (25, 88, 89, 26), (26, 89, 90, 27), (27, 90, 91, 28), (28, 91, 92, 29), (29, 92, 93, 30), (30, 93, 94, 31), (31, 94, 95, 0)])
me_cylinder.polygons.foreach_set('use_smooth', [True] * 65)
me_cylinder.materials.append(mat_material_001)
me_cylinder.use_remesh_preserve_volume = False
me_cylinder.use_remesh_preserve_attributes = False
me_cylinder.use_mirror_vertex_groups = False
me_cylinder.update()
me_cone = bpy.data.meshes.new('Cone')
me_cone.from_pydata([(0.0, 9.96, -0.335), (1.134, 0.007151, -0.335), (0.0, 3.756, 0.04209), (-1.134, 0.007151, -0.335)], [], [(0, 2, 1), (1, 2, 3), (3, 2, 0), (0, 1, 3)])
me_cone.use_remesh_preserve_volume = False
me_cone.use_remesh_preserve_attributes = False
me_cone.use_mirror_vertex_groups = False
me_cone.update()
me_circle = bpy.data.meshes.new('Circle')
me_circle.from_pydata([(-9.343e-08, 0.2074, 0.0), (-0.04046, 0.2034, 0.0), (-0.07937, 0.1916, 0.0), (-0.1152, 0.1724, 0.0), (-0.1467, 0.1467, 0.0), (-0.1724, 0.1152, 0.0), (-0.1916, 0.07937, 0.0), (-0.2034, 0.04046, 0.0), (-0.2074, 2.423e-07, 0.0), (-0.2034, -0.04046, 0.0), (-0.1916, -0.07937, 0.0), (-0.1724, -0.1152, 0.0), (-0.1467, -0.1467, 0.0), (-0.1152, -0.1724, 0.0), (-0.07937, -0.1916, 0.0), (-0.04046, -0.2034, 0.0), (-2.585e-08, -0.2074, 0.0), (0.04046, -0.2034, 0.0), (0.07937, -0.1916, 0.0), (0.1152, -0.1724, 0.0), (0.1467, -0.1467, 0.0), (0.1724, -0.1152, 0.0), (0.1916, -0.07937, 0.0), (0.2034, -0.04046, 0.0), (0.2074, 4.269e-07, 0.0), (0.2034, 0.04046, 0.0), (0.1916, 0.07937, 0.0), (0.1724, 0.1152, 0.0), (0.1467, 0.1467, 0.0), (0.1152, 0.1724, 0.0), (0.07937, 0.1916, 0.0), (0.04046, 0.2034, 0.0), (-9.568e-08, 0.1794, -0.07304), (-0.035, 0.176, -0.07304), (-0.06865, 0.1657, -0.07304), (-0.09967, 0.1492, -0.07304), (-0.1269, 0.1269, -0.07304), (-0.1492, 0.09967, -0.07304), (-0.1657, 0.06865, -0.07304), (-0.176, 0.035, -0.07304), (-0.1794, 2.492e-07, -0.07304), (-0.176, -0.035, -0.07304), (-0.1657, -0.06865, -0.07304), (-0.1492, -0.09967, -0.07304), (-0.1269, -0.1269, -0.07304), (-0.09967, -0.1492, -0.07304), (-0.06865, -0.1657, -0.07304), (-0.035, -0.176, -0.07304), (-3.723e-08, -0.1794, -0.07304), (0.035, -0.176, -0.07304), (0.06865, -0.1657, -0.07304), (0.09967, -0.1492, -0.07304), (0.1269, -0.1269, -0.07304), (0.1492, -0.09967, -0.07304), (0.1657, -0.06865, -0.07304), (0.176, -0.035, -0.07304), (0.1794, 4.089e-07, -0.07304), (0.176, 0.035, -0.07304), (0.1657, 0.06865, -0.07304), (0.1492, 0.09967, -0.07304), (0.1269, 0.1269, -0.07304), (0.09967, 0.1492, -0.07304), (0.06865, 0.1657, -0.07304), (0.035, 0.176, -0.07304), (-1.007e-07, 0.1173, -0.07304), (-0.02289, 0.1151, -0.07304), (-0.04489, 0.1084, -0.07304), (-0.06517, 0.09754, -0.07304), (-0.08295, 0.08295, -0.07304), (-0.09754, 0.06517, -0.07304), (-0.1084, 0.04489, -0.07304), (-0.1151, 0.02289, -0.07304), (-0.1173, 2.64e-07, -0.07304), (-0.1151, -0.02289, -0.07304), (-0.1084, -0.04489, -0.07304), (-0.09754, -0.06517, -0.07304), (-0.08295, -0.08295, -0.07304), (-0.06517, -0.09754, -0.07304), (-0.04489, -0.1084, -0.07304), (-0.02289, -0.1151, -0.07304), (-6.244e-08, -0.1173, -0.07304), (0.02289, -0.1151, -0.07304), (0.04489, -0.1084, -0.07304), (0.06517, -0.09754, -0.07304), (0.08295, -0.08295, -0.07304), (0.09754, -0.06517, -0.07304), (0.1084, -0.04489, -0.07304), (0.1151, -0.02289, -0.07304), (0.1173, 3.684e-07, -0.07304), (0.1151, 0.02289, -0.07304), (0.1084, 0.04489, -0.07304), (0.09754, 0.06517, -0.07304), (0.08295, 0.08295, -0.07304), (0.06517, 0.09754, -0.07304), (0.04489, 0.1084, -0.07304), (0.02289, 0.1151, -0.07304), (-9.61e-08, 0.1673, -0.173), (-0.03265, 0.1641, -0.173), (-0.06404, 0.1546, -0.173), (-0.09297, 0.1391, -0.173), (-0.1183, 0.1183, -0.173), (-0.1391, 0.09297, -0.173), (-0.1546, 0.06404, -0.173), (-0.1641, 0.03265, -0.173), (-0.1673, 2.553e-07, -0.173), (-0.1641, -0.03265, -0.173), (-0.1546, -0.06404, -0.173), (-0.1391, -0.09297, -0.173), (-0.1183, -0.1183, -0.173), (-0.09297, -0.1391, -0.173), (-0.06404, -0.1546, -0.173), (-0.03265, -0.1641, -0.173), (-4.157e-08, -0.1673, -0.173), (0.03265, -0.1641, -0.173), (0.06404, -0.1546, -0.173), (0.09297, -0.1391, -0.173), (0.1183, -0.1183, -0.173), (0.1391, -0.09297, -0.173), (0.1546, -0.06404, -0.173), (0.1641, -0.03265, -0.173), (0.1673, 4.042e-07, -0.173), (0.1641, 0.03265, -0.173), (0.1546, 0.06404, -0.173), (0.1391, 0.09297, -0.173), (0.1183, 0.1183, -0.173), (0.09297, 0.1391, -0.173), (0.06404, 0.1546, -0.173), (0.03265, 0.1641, -0.173), (-9.3e-08, 0.2131, -0.273), (-0.04157, 0.209, -0.273), (-0.08154, 0.1968, -0.273), (-0.1184, 0.1772, -0.273), (-0.1507, 0.1507, -0.273), (-0.1772, 0.1184, -0.273), (-0.1968, 0.08154, -0.273), (-0.209, 0.04157, -0.273), (-0.2131, 2.467e-07, -0.273), (-0.209, -0.04157, -0.273), (-0.1968, -0.08154, -0.273), (-0.1772, -0.1184, -0.273), (-0.1507, -0.1507, -0.273), (-0.1184, -0.1772, -0.273), (-0.08154, -0.1968, -0.273), (-0.04157, -0.209, -0.273), (-2.358e-08, -0.2131, -0.273), (0.04157, -0.209, -0.273), (0.08154, -0.1968, -0.273), (0.1184, -0.1772, -0.273), (0.1507, -0.1507, -0.273), (0.1772, -0.1184, -0.273), (0.1968, -0.08154, -0.273), (0.209, -0.04157, -0.273), (0.2131, 4.363e-07, -0.273), (0.209, 0.04157, -0.273), (0.1968, 0.08154, -0.273), (0.1772, 0.1184, -0.273), (0.1507, 0.1507, -0.273), (0.1184, 0.1772, -0.273), (0.08154, 0.1968, -0.273), (0.04157, 0.209, -0.273), (-8.991e-08, 0.2573, -0.373), (-0.05019, 0.2523, -0.373), (-0.09846, 0.2377, -0.373), (-0.1429, 0.2139, -0.373), (-0.1819, 0.1819, -0.373), (-0.2139, 0.1429, -0.373), (-0.2377, 0.09846, -0.373), (-0.2523, 0.05019, -0.373), (-0.2573, 2.375e-07, -0.373), (-0.2523, -0.05019, -0.373), (-0.2377, -0.09846, -0.373), (-0.2139, -0.1429, -0.373), (-0.1819, -0.1819, -0.373), (-0.1429, -0.2139, -0.373), (-0.09846, -0.2377, -0.373), (-0.05019, -0.2523, -0.373), (-6.072e-09, -0.2573, -0.373), (0.05019, -0.2523, -0.373), (0.09846, -0.2377, -0.373), (0.1429, -0.2139, -0.373), (0.1819, -0.1819, -0.373), (0.2139, -0.1429, -0.373), (0.2377, -0.09846, -0.373), (0.2523, -0.05019, -0.373), (0.2573, 4.665e-07, -0.373), (0.2523, 0.05019, -0.373), (0.2377, 0.09846, -0.373), (0.2139, 0.1429, -0.373), (0.1819, 0.1819, -0.373), (0.1429, 0.2139, -0.373), (0.09846, 0.2377, -0.373), (0.05019, 0.2523, -0.373), (-8.258e-08, 0.3449, -0.373), (-0.06729, 0.3383, -0.373), (-0.132, 0.3186, -0.373), (-0.1916, 0.2868, -0.373), (-0.2439, 0.2439, -0.373), (-0.2868, 0.1916, -0.373), (-0.3186, 0.132, -0.373), (-0.3383, 0.06729, -0.373), (-0.3449, 2.206e-07, -0.373), (-0.3383, -0.06729, -0.373), (-0.3186, -0.132, -0.373), (-0.2868, -0.1916, -0.373), (-0.2439, -0.2439, -0.373), (-0.1916, -0.2868, -0.373), (-0.132, -0.3186, -0.373), (-0.06729, -0.3383, -0.373), (2.98e-08, -0.3449, -0.373), (0.06729, -0.3383, -0.373), (0.132, -0.3186, -0.373), (0.1916, -0.2868, -0.373), (0.2439, -0.2439, -0.373), (0.2868, -0.1916, -0.373), (0.3186, -0.132, -0.373), (0.3383, -0.06729, -0.373), (0.3449, 5.276e-07, -0.373), (0.3383, 0.06729, -0.373), (0.3186, 0.132, -0.373), (0.2868, 0.1916, -0.373), (0.2439, 0.2439, -0.373), (0.1916, 0.2868, -0.373), (0.132, 0.3186, -0.373), (0.06729, 0.3383, -0.373), (-8.047e-08, 0.3602, -0.393), (-0.07028, 0.3533, -0.393), (-0.1379, 0.3328, -0.393), (-0.2001, 0.2995, -0.393), (-0.2547, 0.2547, -0.393), (-0.2995, 0.2001, -0.393), (-0.3328, 0.1379, -0.393), (-0.3533, 0.07028, -0.393), (-0.3602, 2.175e-07, -0.393), (-0.3533, -0.07028, -0.393), (-0.3328, -0.1379, -0.393), (-0.2995, -0.2001, -0.393), (-0.2547, -0.2547, -0.393), (-0.2001, -0.2995, -0.393), (-0.1379, -0.3328, -0.393), (-0.07028, -0.3533, -0.393), (3.691e-08, -0.3602, -0.393), (0.07028, -0.3533, -0.393), (0.1379, -0.3328, -0.393), (0.2001, -0.2995, -0.393), (0.2547, -0.2547, -0.393), (0.2995, -0.2001, -0.393), (0.3328, -0.1379, -0.393), (0.3533, -0.07028, -0.393), (0.3602, 5.381e-07, -0.393), (0.3533, 0.07028, -0.393), (0.3328, 0.1379, -0.393), (0.2995, 0.2001, -0.393), (0.2547, 0.2547, -0.393), (0.2001, 0.2995, -0.393), (0.1379, 0.3328, -0.393), (0.07028, 0.3533, -0.393), (-0.002053, 0.3454, -0.4238), (-0.06945, 0.3388, -0.4238), (-0.1342, 0.3191, -0.4238), (-0.194, 0.2872, -0.4238), (-0.2463, 0.2443, -0.4238), (-0.2893, 0.1919, -0.4238), (-0.3212, 0.1322, -0.4238), (-0.3409, 0.06739, -0.4238), (-0.3475, 2.243e-07, -0.4238), (-0.3409, -0.06739, -0.4238), (-0.3212, -0.1322, -0.4238), (-0.2893, -0.1919, -0.4238), (-0.2463, -0.2443, -0.4238), (-0.194, -0.2872, -0.4238), (-0.1342, -0.3191, -0.4238), (-0.06945, -0.3388, -0.4238), (-0.002053, -0.3454, -0.4238), (0.06534, -0.3388, -0.4238), (0.1301, -0.3191, -0.4238), (0.1899, -0.2872, -0.4238), (0.2422, -0.2443, -0.4238), (0.2852, -0.1919, -0.4238), (0.3171, -0.1322, -0.4238), (0.3368, -0.06739, -0.4238), (0.3434, 5.317e-07, -0.4238), (0.3368, 0.06739, -0.4238), (0.3171, 0.1322, -0.4238), (0.2852, 0.1919, -0.4238), (0.2422, 0.2443, -0.4238), (0.1899, 0.2872, -0.4238), (0.1301, 0.3191, -0.4238), (0.06534, 0.3388, -0.4238), (-0.002053, 0.2916, -0.4478), (-0.05893, 0.286, -0.4478), (-0.1136, 0.2694, -0.4478), (-0.164, 0.2424, -0.4478), (-0.2082, 0.2062, -0.4478), (-0.2445, 0.162, -0.4478), (-0.2714, 0.1116, -0.4478), (-0.288, 0.05688, -0.4478), (-0.2936, 2.341e-07, -0.4478), (-0.288, -0.05688, -0.4478), (-0.2714, -0.1116, -0.4478), (-0.2445, -0.162, -0.4478), (-0.2082, -0.2062, -0.4478), (-0.164, -0.2424, -0.4478), (-0.1136, -0.2694, -0.4478), (-0.05893, -0.2859, -0.4478), (-0.002053, -0.2916, -0.4478), (0.05483, -0.2859, -0.4478), (0.1095, -0.2694, -0.4478), (0.1599, -0.2424, -0.4478), (0.2041, -0.2062, -0.4478), (0.2404, -0.162, -0.4478), (0.2673, -0.1116, -0.4478), (0.2839, -0.05688, -0.4478), (0.2895, 4.936e-07, -0.4478), (0.2839, 0.05688, -0.4478), (0.2673, 0.1116, -0.4478), (0.2404, 0.162, -0.4478), (0.2041, 0.2062, -0.4478), (0.1599, 0.2424, -0.4478), (0.1095, 0.2694, -0.4478), (0.05483, 0.286, -0.4478), (-0.002053, 0.3272, -0.5478), (-0.0659, 0.321, -0.5478), (-0.1273, 0.3023, -0.5478), (-0.1839, 0.2721, -0.5478), (-0.2335, 0.2314, -0.5478), (-0.2741, 0.1818, -0.5478), (-0.3044, 0.1252, -0.5478), (-0.323, 0.06384, -0.5478), (-0.3293, 2.266e-07, -0.5478), (-0.323, -0.06384, -0.5478), (-0.3044, -0.1252, -0.5478), (-0.2741, -0.1818, -0.5478), (-0.2335, -0.2314, -0.5478), (-0.1839, -0.2721, -0.5478), (-0.1273, -0.3023, -0.5478), (-0.0659, -0.321, -0.5478), (-0.002053, -0.3272, -0.5478), (0.06179, -0.321, -0.5478), (0.1232, -0.3023, -0.5478), (0.1798, -0.2721, -0.5478), (0.2293, -0.2314, -0.5478), (0.27, -0.1818, -0.5478), (0.3003, -0.1252, -0.5478), (0.3189, -0.06384, -0.5478), (0.3252, 5.179e-07, -0.5478), (0.3189, 0.06384, -0.5478), (0.3003, 0.1252, -0.5478), (0.27, 0.1818, -0.5478), (0.2293, 0.2314, -0.5478), (0.1798, 0.2721, -0.5478), (0.1232, 0.3023, -0.5478), (0.06179, 0.321, -0.5478), (-0.002053, 0.3591, -0.6478), (-0.07211, 0.3522, -0.6478), (-0.1395, 0.3318, -0.6478), (-0.2016, 0.2986, -0.6478), (-0.256, 0.2539, -0.6478), (-0.3006, 0.1995, -0.6478), (-0.3338, 0.1374, -0.6478), (-0.3543, 0.07006, -0.6478), (-0.3612, 2.203e-07, -0.6478), (-0.3543, -0.07006, -0.6478), (-0.3338, -0.1374, -0.6478), (-0.3006, -0.1995, -0.6478), (-0.256, -0.2539, -0.6478), (-0.2016, -0.2986, -0.6478), (-0.1395, -0.3318, -0.6478), (-0.07211, -0.3522, -0.6478), (-0.002053, -0.3591, -0.6478), (0.068, -0.3522, -0.6478), (0.1354, -0.3318, -0.6478), (0.1975, -0.2986, -0.6478), (0.2519, -0.2539, -0.6478), (0.2965, -0.1995, -0.6478), (0.3297, -0.1374, -0.6478), (0.3501, -0.07006, -0.6478), (0.357, 5.399e-07, -0.6478), (0.3501, 0.07006, -0.6478), (0.3297, 0.1374, -0.6478), (0.2965, 0.1995, -0.6478), (0.2519, 0.2539, -0.6478), (0.1975, 0.2986, -0.6478), (0.1354, 0.3318, -0.6478), (0.068, 0.3522, -0.6478), (-0.002053, 0.3917, -0.7678), (-0.07847, 0.3842, -0.7678), (-0.1519, 0.3619, -0.7678), (-0.2197, 0.3257, -0.7678), (-0.279, 0.277, -0.7678), (-0.3277, 0.2176, -0.7678), (-0.3639, 0.1499, -0.7678), (-0.3862, 0.07641, -0.7678), (-0.3937, 2.138e-07, -0.7678), (-0.3862, -0.07641, -0.7678), (-0.3639, -0.1499, -0.7678), (-0.3277, -0.2176, -0.7678), (-0.279, -0.277, -0.7678), (-0.2197, -0.3257, -0.7678), (-0.1519, -0.3619, -0.7678), (-0.07847, -0.3842, -0.7678), (-0.002053, -0.3917, -0.7678), (0.07436, -0.3842, -0.7678), (0.1478, -0.3619, -0.7678), (0.2156, -0.3257, -0.7678), (0.2749, -0.277, -0.7678), (0.3236, -0.2176, -0.7678), (0.3598, -0.1499, -0.7678), (0.3821, -0.07641, -0.7678), (0.3896, 5.624e-07, -0.7678), (0.3821, 0.07641, -0.7678), (0.3598, 0.1499, -0.7678), (0.3236, 0.2176, -0.7678), (0.2749, 0.277, -0.7678), (0.2156, 0.3257, -0.7678), (0.1478, 0.3619, -0.7678), (0.07436, 0.3842, -0.7678), (-0.002053, 0.4355, -0.9678), (-0.08701, 0.4271, -0.9678), (-0.1687, 0.4023, -0.9678), (-0.244, 0.3621, -0.9678), (-0.31, 0.3079, -0.9678), (-0.3641, 0.2419, -0.9678), (-0.4044, 0.1667, -0.9678), (-0.4292, 0.08496, -0.9678), (-0.4375, 2.043e-07, -0.9678), (-0.4292, -0.08496, -0.9678), (-0.4044, -0.1667, -0.9678), (-0.3641, -0.2419, -0.9678), (-0.31, -0.3079, -0.9678), (-0.244, -0.3621, -0.9678), (-0.1687, -0.4023, -0.9678), (-0.08701, -0.4271, -0.9678), (-0.002053, -0.4355, -0.9678), (0.08291, -0.4271, -0.9678), (0.1646, -0.4023, -0.9678), (0.2399, -0.3621, -0.9678), (0.3059, -0.3079, -0.9678), (0.36, -0.2419, -0.9678), (0.4003, -0.1667, -0.9678), (0.4251, -0.08496, -0.9678), (0.4334, 5.92e-07, -0.9678), (0.4251, 0.08496, -0.9678), (0.4003, 0.1667, -0.9678), (0.36, 0.2419, -0.9678), (0.3059, 0.3079, -0.9678), (0.2399, 0.3621, -0.9678), (0.1646, 0.4023, -0.9678), (0.08291, 0.4271, -0.9678), (-0.002053, 0.4503, -1.068), (-0.08991, 0.4417, -1.068), (-0.1744, 0.416, -1.068), (-0.2522, 0.3744, -1.068), (-0.3205, 0.3184, -1.068), (-0.3765, 0.2502, -1.068), (-0.4181, 0.1723, -1.068), (-0.4437, 0.08785, -1.068), (-0.4524, 2.012e-07, -1.068), (-0.4437, -0.08785, -1.068), (-0.4181, -0.1723, -1.068), (-0.3765, -0.2502, -1.068), (-0.3205, -0.3184, -1.068), (-0.2522, -0.3744, -1.068), (-0.1744, -0.416, -1.068), (-0.08991, -0.4417, -1.068), (-0.002053, -0.4503, -1.068), (0.0858, -0.4417, -1.068), (0.1703, -0.416, -1.068), (0.2481, -0.3744, -1.068), (0.3164, -0.3184, -1.068), (0.3724, -0.2502, -1.068), (0.414, -0.1723, -1.068), (0.4396, -0.08785, -1.068), (0.4483, 6.02e-07, -1.068), (0.4396, 0.08785, -1.068), (0.414, 0.1723, -1.068), (0.3724, 0.2502, -1.068), (0.3164, 0.3184, -1.068), (0.2481, 0.3744, -1.068), (0.1703, 0.416, -1.068), (0.0858, 0.4417, -1.068), (-0.002053, 0.4124, -1.015), (-0.08251, 0.4045, -1.015), (-0.1599, 0.381, -1.015), (-0.2312, 0.3429, -1.015), (-0.2937, 0.2916, -1.015), (-0.3449, 0.2291, -1.015), (-0.383, 0.1578, -1.015), (-0.4065, 0.08045, -1.015), (-0.4144, 2.1e-07, -1.015), (-0.4065, -0.08045, -1.015), (-0.383, -0.1578, -1.015), (-0.3449, -0.2291, -1.015), (-0.2937, -0.2916, -1.015), (-0.2312, -0.3429, -1.015), (-0.1599, -0.381, -1.015), (-0.08251, -0.4045, -1.015), (-0.002053, -0.4124, -1.015), (0.0784, -0.4045, -1.015), (0.1558, -0.381, -1.015), (0.2271, -0.3429, -1.015), (0.2895, -0.2916, -1.015), (0.3408, -0.2291, -1.015), (0.3789, -0.1578, -1.015), (0.4024, -0.08045, -1.015), (0.4103, 5.771e-07, -1.015), (0.4024, 0.08045, -1.015), (0.3789, 0.1578, -1.015), (0.3408, 0.2291, -1.015), (0.2895, 0.2916, -1.015), (0.2271, 0.3429, -1.015), (0.1558, 0.381, -1.015), (0.0784, 0.4045, -1.015), (-0.002053, 0.3827, -0.815), (-0.07672, 0.3754, -0.815), (-0.1485, 0.3536, -0.815), (-0.2147, 0.3182, -0.815), (-0.2727, 0.2706, -0.815), (-0.3203, 0.2126, -0.815), (-0.3557, 0.1465, -0.815), (-0.3774, 0.07467, -0.815), (-0.3848, 2.163e-07, -0.815), (-0.3774, -0.07467, -0.815), (-0.3557, -0.1465, -0.815), (-0.3203, -0.2126, -0.815), (-0.2727, -0.2706, -0.815), (-0.2147, -0.3182, -0.815), (-0.1485, -0.3536, -0.815), (-0.07672, -0.3754, -0.815), (-0.002053, -0.3827, -0.815), (0.07261, -0.3754, -0.815), (0.1444, -0.3536, -0.815), (0.2106, -0.3182, -0.815), (0.2686, -0.2706, -0.815), (0.3162, -0.2126, -0.815), (0.3515, -0.1465, -0.815), (0.3733, -0.07467, -0.815), (0.3807, 5.57e-07, -0.815), (0.3733, 0.07467, -0.815), (0.3515, 0.1465, -0.815), (0.3162, 0.2126, -0.815), (0.2686, 0.2706, -0.815), (0.2106, 0.3182, -0.815), (0.1444, 0.3536, -0.815), (0.07261, 0.3754, -0.815), (-0.002053, 0.3324, -0.615), (-0.06689, 0.326, -0.615), (-0.1292, 0.3071, -0.615), (-0.1867, 0.2763, -0.615), (-0.2371, 0.235, -0.615), (-0.2784, 0.1846, -0.615), (-0.3091, 0.1272, -0.615), (-0.328, 0.06484, -0.615), (-0.3344, 2.267e-07, -0.615), (-0.328, -0.06484, -0.615), (-0.3091, -0.1272, -0.615), (-0.2784, -0.1846, -0.615), (-0.2371, -0.235, -0.615), (-0.1867, -0.2763, -0.615), (-0.1292, -0.3071, -0.615), (-0.06689, -0.326, -0.615), (-0.002053, -0.3324, -0.615), (0.06279, -0.326, -0.615), (0.1251, -0.3071, -0.615), (0.1826, -0.2763, -0.615), (0.233, -0.235, -0.615), (0.2743, -0.1846, -0.615), (0.305, -0.1272, -0.615), (0.3239, -0.06484, -0.615), (0.3303, 5.225e-07, -0.615), (0.3239, 0.06484, -0.615), (0.305, 0.1272, -0.615), (0.2743, 0.1847, -0.615), (0.233, 0.235, -0.615), (0.1826, 0.2763, -0.615), (0.1251, 0.3071, -0.615), (0.06279, 0.326, -0.615), (-0.002053, 0.2616, -0.415), (-0.05309, 0.2566, -0.415), (-0.1022, 0.2417, -0.415), (-0.1474, 0.2175, -0.415), (-0.187, 0.185, -0.415), (-0.2196, 0.1454, -0.415), (-0.2438, 0.1001, -0.415), (-0.2586, 0.05104, -0.415), (-0.2637, 2.403e-07, -0.415), (-0.2586, -0.05104, -0.415), (-0.2438, -0.1001, -0.415), (-0.2196, -0.1453, -0.415), (-0.187, -0.185, -0.415), (-0.1474, -0.2175, -0.415), (-0.1022, -0.2417, -0.415), (-0.05309, -0.2566, -0.415), (-0.002053, -0.2616, -0.415), (0.04899, -0.2566, -0.415), (0.09807, -0.2417, -0.415), (0.1433, -0.2175, -0.415), (0.1829, -0.185, -0.415), (0.2155, -0.1453, -0.415), (0.2397, -0.1001, -0.415), (0.2545, -0.05104, -0.415), (0.2596, 4.731e-07, -0.415), (0.2545, 0.05104, -0.415), (0.2397, 0.1001, -0.415), (0.2155, 0.1454, -0.415), (0.1829, 0.185, -0.415), (0.1433, 0.2175, -0.415), (0.09807, 0.2417, -0.415), (0.04899, 0.2566, -0.415), (-0.002053, 0.1741, -0.215), (-0.03602, 0.1708, -0.215), (-0.06868, 0.1609, -0.215), (-0.09878, 0.1448, -0.215), (-0.1252, 0.1231, -0.215), (-0.1468, 0.09673, -0.215), (-0.1629, 0.06663, -0.215), (-0.1728, 0.03397, -0.215), (-0.1762, 2.562e-07, -0.215), (-0.1728, -0.03397, -0.215), (-0.1629, -0.06663, -0.215), (-0.1468, -0.09673, -0.215), (-0.1252, -0.1231, -0.215), (-0.09878, -0.1448, -0.215), (-0.06868, -0.1609, -0.215), (-0.03602, -0.1708, -0.215), (-0.002053, -0.1741, -0.215), (0.03191, -0.1708, -0.215), (0.06458, -0.1609, -0.215), (0.09468, -0.1448, -0.215), (0.1211, -0.1231, -0.215), (0.1427, -0.09673, -0.215), (0.1588, -0.06663, -0.215), (0.1687, -0.03397, -0.215), (0.1721, 4.111e-07, -0.215), (0.1687, 0.03397, -0.215), (0.1588, 0.06663, -0.215), (0.1427, 0.09673, -0.215), (0.1211, 0.1231, -0.215), (0.09468, 0.1448, -0.215), (0.06457, 0.1609, -0.215), (0.03191, 0.1708, -0.215), (-0.002053, 0.1122, -0.08501), (-0.02395, 0.1101, -0.08501), (-0.04501, 0.1037, -0.08501), (-0.06441, 0.09332, -0.08501), (-0.08142, 0.07936, -0.08501), (-0.09538, 0.06236, -0.08501), (-0.1057, 0.04295, -0.08501), (-0.1121, 0.0219, -0.08501), (-0.1143, 2.689e-07, -0.08501), (-0.1121, -0.0219, -0.08501), (-0.1057, -0.04295, -0.08501), (-0.09538, -0.06236, -0.08501), (-0.08142, -0.07936, -0.08501), (-0.06441, -0.09332, -0.08501), (-0.04501, -0.1037, -0.08501), (-0.02395, -0.1101, -0.08501), (-0.002053, -0.1122, -0.08501), (0.01984, -0.1101, -0.08501), (0.0409, -0.1037, -0.08501), (0.0603, -0.09332, -0.08501), (0.07731, -0.07936, -0.08501), (0.09127, -0.06236, -0.08501), (0.1016, -0.04295, -0.08501), (0.108, -0.0219, -0.08501), (0.1102, 3.688e-07, -0.08501), (0.108, 0.0219, -0.08501), (0.1016, 0.04295, -0.08501), (0.09127, 0.06236, -0.08501), (0.07731, 0.07936, -0.08501), (0.0603, 0.09332, -0.08501), (0.0409, 0.1037, -0.08501), (0.01984, 0.1101, -0.08501)], [], [(0, 31, 63, 32), (19, 18, 50, 51), (6, 5, 37, 38), (20, 19, 51, 52), (7, 6, 38, 39), (21, 20, 52, 53), (8, 7, 39, 40), (22, 21, 53, 54), (9, 8, 40, 41), (23, 22, 54, 55), (10, 9, 41, 42), (24, 23, 55, 56), (11, 10, 42, 43), (25, 24, 56, 57), (12, 11, 43, 44), (26, 25, 57, 58), (13, 12, 44, 45), (27, 26, 58, 59), (14, 13, 45, 46), (1, 0, 32, 33), (28, 27, 59, 60), (15, 14, 46, 47), (2, 1, 33, 34), (29, 28, 60, 61), (16, 15, 47, 48), (3, 2, 34, 35), (30, 29, 61, 62), (17, 16, 48, 49), (4, 3, 35, 36), (31, 30, 62, 63), (18, 17, 49, 50), (5, 4, 36, 37), (59, 58, 90, 91), (46, 45, 77, 78), (33, 32, 64, 65), (60, 59, 91, 92), (47, 46, 78, 79), (34, 33, 65, 66), (61, 60, 92, 93), (48, 47, 79, 80), (35, 34, 66, 67), (62, 61, 93, 94), (49, 48, 80, 81), (36, 35, 67, 68), (63, 62, 94, 95), (50, 49, 81, 82), (37, 36, 68, 69), (32, 63, 95, 64), (51, 50, 82, 83), (38, 37, 69, 70), (52, 51, 83, 84), (39, 38, 70, 71), (53, 52, 84, 85), (40, 39, 71, 72), (54, 53, 85, 86), (41, 40, 72, 73), (55, 54, 86, 87), (42, 41, 73, 74), (56, 55, 87, 88), (43, 42, 74, 75), (57, 56, 88, 89), (44, 43, 75, 76), (58, 57, 89, 90), (45, 44, 76, 77), (67, 66, 98, 99), (94, 93, 125, 126), (81, 80, 112, 113), (68, 67, 99, 100), (95, 94, 126, 127), (82, 81, 113, 114), (69, 68, 100, 101), (64, 95, 127, 96), (83, 82, 114, 115), (70, 69, 101, 102), (84, 83, 115, 116), (71, 70, 102, 103), (85, 84, 116, 117), (72, 71, 103, 104), (86, 85, 117, 118), (73, 72, 104, 105), (87, 86, 118, 119), (74, 73, 105, 106), (88, 87, 119, 120), (75, 74, 106, 107), (89, 88, 120, 121), (76, 75, 107, 108), (90, 89, 121, 122), (77, 76, 108, 109), (91, 90, 122, 123), (78, 77, 109, 110), (65, 64, 96, 97), (92, 91, 123, 124), (79, 78, 110, 111), (66, 65, 97, 98), (93, 92, 124, 125), (80, 79, 111, 112), (102, 101, 133, 134), (116, 115, 147, 148), (103, 102, 134, 135), (117, 116, 148, 149), (104, 103, 135, 136), (118, 117, 149, 150), (105, 104, 136, 137), (119, 118, 150, 151), (106, 105, 137, 138), (120, 119, 151, 152), (107, 106, 138, 139), (121, 120, 152, 153), (108, 107, 139, 140), (122, 121, 153, 154), (109, 108, 140, 141), (123, 122, 154, 155), (110, 109, 141, 142), (97, 96, 128, 129), (124, 123, 155, 156), (111, 110, 142, 143), (98, 97, 129, 130), (125, 124, 156, 157), (112, 111, 143, 144), (99, 98, 130, 131), (126, 125, 157, 158), (113, 112, 144, 145), (100, 99, 131, 132), (127, 126, 158, 159), (114, 113, 145, 146), (101, 100, 132, 133), (96, 127, 159, 128), (115, 114, 146, 147), (137, 136, 168, 169), (151, 150, 182, 183), (138, 137, 169, 170), (152, 151, 183, 184), (139, 138, 170, 171), (153, 152, 184, 185), (140, 139, 171, 172), (154, 153, 185, 186), (141, 140, 172, 173), (155, 154, 186, 187), (142, 141, 173, 174), (129, 128, 160, 161), (156, 155, 187, 188), (143, 142, 174, 175), (130, 129, 161, 162), (157, 156, 188, 189), (144, 143, 175, 176), (131, 130, 162, 163), (158, 157, 189, 190), (145, 144, 176, 177), (132, 131, 163, 164), (159, 158, 190, 191), (146, 145, 177, 178), (133, 132, 164, 165), (128, 159, 191, 160), (147, 146, 178, 179), (134, 133, 165, 166), (148, 147, 179, 180), (135, 134, 166, 167), (149, 148, 180, 181), (136, 135, 167, 168), (150, 149, 181, 182), (172, 171, 203, 204), (186, 185, 217, 218), (173, 172, 204, 205), (187, 186, 218, 219), (174, 173, 205, 206), (161, 160, 192, 193), (188, 187, 219, 220), (175, 174, 206, 207), (162, 161, 193, 194), (189, 188, 220, 221), (176, 175, 207, 208), (163, 162, 194, 195), (190, 189, 221, 222), (177, 176, 208, 209), (164, 163, 195, 196), (191, 190, 222, 223), (178, 177, 209, 210), (165, 164, 196, 197), (160, 191, 223, 192), (179, 178, 210, 211), (166, 165, 197, 198), (180, 179, 211, 212), (167, 166, 198, 199), (181, 180, 212, 213), (168, 167, 199, 200), (182, 181, 213, 214), (169, 168, 200, 201), (183, 182, 214, 215), (170, 169, 201, 202), (184, 183, 215, 216), (171, 170, 202, 203), (185, 184, 216, 217), (207, 206, 238, 239), (194, 193, 225, 226), (221, 220, 252, 253), (208, 207, 239, 240), (195, 194, 226, 227), (222, 221, 253, 254), (209, 208, 240, 241), (196, 195, 227, 228), (223, 222, 254, 255), (210, 209, 241, 242), (197, 196, 228, 229), (192, 223, 255, 224), (211, 210, 242, 243), (198, 197, 229, 230), (212, 211, 243, 244), (199, 198, 230, 231), (213, 212, 244, 245), (200, 199, 231, 232), (214, 213, 245, 246), (201, 200, 232, 233), (215, 214, 246, 247), (202, 201, 233, 234), (216, 215, 247, 248), (203, 202, 234, 235), (217, 216, 248, 249), (204, 203, 235, 236), (218, 217, 249, 250), (205, 204, 236, 237), (219, 218, 250, 251), (206, 205, 237, 238), (193, 192, 224, 225), (220, 219, 251, 252), (242, 241, 273, 274), (229, 228, 260, 261), (224, 255, 287, 256), (243, 242, 274, 275), (230, 229, 261, 262), (244, 243, 275, 276), (231, 230, 262, 263), (245, 244, 276, 277), (232, 231, 263, 264), (246, 245, 277, 278), (233, 232, 264, 265), (247, 246, 278, 279), (234, 233, 265, 266), (248, 247, 279, 280), (235, 234, 266, 267), (249, 248, 280, 281), (236, 235, 267, 268), (250, 249, 281, 282), (237, 236, 268, 269), (251, 250, 282, 283), (238, 237, 269, 270), (225, 224, 256, 257), (252, 251, 283, 284), (239, 238, 270, 271), (226, 225, 257, 258), (253, 252, 284, 285), (240, 239, 271, 272), (227, 226, 258, 259), (254, 253, 285, 286), (241, 240, 272, 273), (228, 227, 259, 260), (255, 254, 286, 287), (277, 276, 308, 309), (264, 263, 295, 296), (278, 277, 309, 310), (265, 264, 296, 297), (279, 278, 310, 311), (266, 265, 297, 298), (280, 279, 311, 312), (267, 266, 298, 299), (281, 280, 312, 313), (268, 267, 299, 300), (282, 281, 313, 314), (269, 268, 300, 301), (283, 282, 314, 315), (270, 269, 301, 302), (257, 256, 288, 289), (284, 283, 315, 316), (271, 270, 302, 303), (258, 257, 289, 290), (285, 284, 316, 317), (272, 271, 303, 304), (259, 258, 290, 291), (286, 285, 317, 318), (273, 272, 304, 305), (260, 259, 291, 292), (287, 286, 318, 319), (274, 273, 305, 306), (261, 260, 292, 293), (256, 287, 319, 288), (275, 274, 306, 307), (262, 261, 293, 294), (276, 275, 307, 308), (263, 262, 294, 295), (312, 311, 343, 344), (299, 298, 330, 331), (313, 312, 344, 345), (300, 299, 331, 332), (314, 313, 345, 346), (301, 300, 332, 333), (315, 314, 346, 347), (302, 301, 333, 334), (289, 288, 320, 321), (316, 315, 347, 348), (303, 302, 334, 335), (290, 289, 321, 322), (317, 316, 348, 349), (304, 303, 335, 336), (291, 290, 322, 323), (318, 317, 349, 350), (305, 304, 336, 337), (292, 291, 323, 324), (319, 318, 350, 351), (306, 305, 337, 338), (293, 292, 324, 325), (288, 319, 351, 320), (307, 306, 338, 339), (294, 293, 325, 326), (308, 307, 339, 340), (295, 294, 326, 327), (309, 308, 340, 341), (296, 295, 327, 328), (310, 309, 341, 342), (297, 296, 328, 329), (311, 310, 342, 343), (298, 297, 329, 330), (347, 346, 378, 379), (334, 333, 365, 366), (321, 320, 352, 353), (348, 347, 379, 380), (335, 334, 366, 367), (322, 321, 353, 354), (349, 348, 380, 381), (336, 335, 367, 368), (323, 322, 354, 355), (350, 349, 381, 382), (337, 336, 368, 369), (324, 323, 355, 356), (351, 350, 382, 383), (338, 337, 369, 370), (325, 324, 356, 357), (320, 351, 383, 352), (339, 338, 370, 371), (326, 325, 357, 358), (340, 339, 371, 372), (327, 326, 358, 359), (341, 340, 372, 373), (328, 327, 359, 360), (342, 341, 373, 374), (329, 328, 360, 361), (343, 342, 374, 375), (330, 329, 361, 362), (344, 343, 375, 376), (331, 330, 362, 363), (345, 344, 376, 377), (332, 331, 363, 364), (346, 345, 377, 378), (333, 332, 364, 365), (382, 381, 413, 414), (369, 368, 400, 401), (356, 355, 387, 388), (383, 382, 414, 415), (370, 369, 401, 402), (357, 356, 388, 389), (352, 383, 415, 384), (371, 370, 402, 403), (358, 357, 389, 390), (372, 371, 403, 404), (359, 358, 390, 391), (373, 372, 404, 405), (360, 359, 391, 392), (374, 373, 405, 406), (361, 360, 392, 393), (375, 374, 406, 407), (362, 361, 393, 394), (376, 375, 407, 408), (363, 362, 394, 395), (377, 376, 408, 409), (364, 363, 395, 396), (378, 377, 409, 410), (365, 364, 396, 397), (379, 378, 410, 411), (366, 365, 397, 398), (353, 352, 384, 385), (380, 379, 411, 412), (367, 366, 398, 399), (354, 353, 385, 386), (381, 380, 412, 413), (368, 367, 399, 400), (355, 354, 386, 387), (404, 403, 435, 436), (391, 390, 422, 423), (405, 404, 436, 437), (392, 391, 423, 424), (406, 405, 437, 438), (393, 392, 424, 425), (407, 406, 438, 439), (394, 393, 425, 426), (408, 407, 439, 440), (395, 394, 426, 427), (409, 408, 440, 441), (396, 395, 427, 428), (410, 409, 441, 442), (397, 396, 428, 429), (411, 410, 442, 443), (398, 397, 429, 430), (385, 384, 416, 417), (412, 411, 443, 444), (399, 398, 430, 431), (386, 385, 417, 418), (413, 412, 444, 445), (400, 399, 431, 432), (387, 386, 418, 419), (414, 413, 445, 446), (401, 400, 432, 433), (388, 387, 419, 420), (415, 414, 446, 447), (402, 401, 433, 434), (389, 388, 420, 421), (384, 415, 447, 416), (403, 402, 434, 435), (390, 389, 421, 422), (439, 438, 470, 471), (426, 425, 457, 458), (440, 439, 471, 472), (427, 426, 458, 459), (441, 440, 472, 473), (428, 427, 459, 460), (442, 441, 473, 474), (429, 428, 460, 461), (443, 442, 474, 475), (430, 429, 461, 462), (417, 416, 448, 449), (444, 443, 475, 476), (431, 430, 462, 463), (418, 417, 449, 450), (445, 444, 476, 477), (432, 431, 463, 464), (419, 418, 450, 451), (446, 445, 477, 478), (433, 432, 464, 465), (420, 419, 451, 452), (447, 446, 478, 479), (434, 433, 465, 466), (421, 420, 452, 453), (416, 447, 479, 448), (435, 434, 466, 467), (422, 421, 453, 454), (436, 435, 467, 468), (423, 422, 454, 455), (437, 436, 468, 469), (424, 423, 455, 456), (438, 437, 469, 470), (425, 424, 456, 457), (474, 473, 505, 506), (461, 460, 492, 493), (475, 474, 506, 507), (462, 461, 493, 494), (449, 448, 480, 481), (476, 475, 507, 508), (463, 462, 494, 495), (450, 449, 481, 482), (477, 476, 508, 509), (464, 463, 495, 496), (451, 450, 482, 483), (478, 477, 509, 510), (465, 464, 496, 497), (452, 451, 483, 484), (479, 478, 510, 511), (466, 465, 497, 498), (453, 452, 484, 485), (448, 479, 511, 480), (467, 466, 498, 499), (454, 453, 485, 486), (468, 467, 499, 500), (455, 454, 486, 487), (469, 468, 500, 501), (456, 455, 487, 488), (470, 469, 501, 502), (457, 456, 488, 489), (471, 470, 502, 503), (458, 457, 489, 490), (472, 471, 503, 504), (459, 458, 490, 491), (473, 472, 504, 505), (460, 459, 491, 492), (482, 481, 513, 514), (509, 508, 540, 541), (496, 495, 527, 528), (483, 482, 514, 515), (510, 509, 541, 542), (497, 496, 528, 529), (484, 483, 515, 516), (511, 510, 542, 543), (498, 497, 529, 530), (485, 484, 516, 517), (480, 511, 543, 512), (499, 498, 530, 531), (486, 485, 517, 518), (500, 499, 531, 532), (487, 486, 518, 519), (501, 500, 532, 533), (488, 487, 519, 520), (502, 501, 533, 534), (489, 488, 520, 521), (503, 502, 534, 535), (490, 489, 521, 522), (504, 503, 535, 536), (491, 490, 522, 523), (505, 504, 536, 537), (492, 491, 523, 524), (506, 505, 537, 538), (493, 492, 524, 525), (507, 506, 538, 539), (494, 493, 525, 526), (481, 480, 512, 513), (508, 507, 539, 540), (495, 494, 526, 527), (517, 516, 548, 549), (512, 543, 575, 544), (531, 530, 562, 563), (518, 517, 549, 550), (532, 531, 563, 564), (519, 518, 550, 551), (533, 532, 564, 565), (520, 519, 551, 552), (534, 533, 565, 566), (521, 520, 552, 553), (535, 534, 566, 567), (522, 521, 553, 554), (536, 535, 567, 568), (523, 522, 554, 555), (537, 536, 568, 569), (524, 523, 555, 556), (538, 537, 569, 570), (525, 524, 556, 557), (539, 538, 570, 571), (526, 525, 557, 558), (513, 512, 544, 545), (540, 539, 571, 572), (527, 526, 558, 559), (514, 513, 545, 546), (541, 540, 572, 573), (528, 527, 559, 560), (515, 514, 546, 547), (542, 541, 573, 574), (529, 528, 560, 561), (516, 515, 547, 548), (543, 542, 574, 575), (530, 529, 561, 562), (552, 551, 583, 584), (566, 565, 597, 598), (553, 552, 584, 585), (567, 566, 598, 599), (554, 553, 585, 586), (568, 567, 599, 600), (555, 554, 586, 587), (569, 568, 600, 601), (556, 555, 587, 588), (570, 569, 601, 602), (557, 556, 588, 589), (571, 570, 602, 603), (558, 557, 589, 590), (545, 544, 576, 577), (572, 571, 603, 604), (559, 558, 590, 591), (546, 545, 577, 578), (573, 572, 604, 605), (560, 559, 591, 592), (547, 546, 578, 579), (574, 573, 605, 606), (561, 560, 592, 593), (548, 547, 579, 580), (575, 574, 606, 607), (562, 561, 593, 594), (549, 548, 580, 581), (544, 575, 607, 576), (563, 562, 594, 595), (550, 549, 581, 582), (564, 563, 595, 596), (551, 550, 582, 583), (565, 564, 596, 597), (587, 586, 618, 619), (601, 600, 632, 633), (588, 587, 619, 620), (602, 601, 633, 634), (589, 588, 620, 621), (603, 602, 634, 635), (590, 589, 621, 622), (577, 576, 608, 609), (604, 603, 635, 636), (591, 590, 622, 623), (578, 577, 609, 610), (605, 604, 636, 637), (592, 591, 623, 624), (579, 578, 610, 611), (606, 605, 637, 638), (593, 592, 624, 625), (580, 579, 611, 612), (607, 606, 638, 639), (594, 593, 625, 626), (581, 580, 612, 613), (576, 607, 639, 608), (595, 594, 626, 627), (582, 581, 613, 614), (596, 595, 627, 628), (583, 582, 614, 615), (597, 596, 628, 629), (584, 583, 615, 616), (598, 597, 629, 630), (585, 584, 616, 617), (599, 598, 630, 631), (586, 585, 617, 618), (600, 599, 631, 632), (622, 621, 653, 654), (609, 608, 640, 641), (636, 635, 667, 668), (623, 622, 654, 655), (610, 609, 641, 642), (637, 636, 668, 669), (624, 623, 655, 656), (611, 610, 642, 643), (638, 637, 669, 670), (625, 624, 656, 657), (612, 611, 643, 644), (639, 638, 670, 671), (626, 625, 657, 658), (613, 612, 644, 645), (608, 639, 671, 640), (627, 626, 658, 659), (614, 613, 645, 646), (628, 627, 659, 660), (615, 614, 646, 647), (629, 628, 660, 661), (616, 615, 647, 648), (630, 629, 661, 662), (617, 616, 648, 649), (631, 630, 662, 663), (618, 617, 649, 650), (632, 631, 663, 664), (619, 618, 650, 651), (633, 632, 664, 665), (620, 619, 651, 652), (634, 633, 665, 666), (621, 620, 652, 653), (635, 634, 666, 667), (671, 669, 640), (670, 669, 671), (669, 641, 640), (642, 641, 643), (643, 641, 668), (667, 666, 668), (643, 666, 646), (644, 643, 645), (666, 643, 668), (645, 643, 646), (665, 663, 666), (664, 663, 665), (641, 669, 668), (647, 646, 648), (648, 646, 663), (663, 649, 648), (662, 649, 663), (662, 650, 649), (661, 650, 662), (661, 651, 650), (660, 651, 661), (660, 653, 651), (663, 646, 666), (653, 652, 651), (653, 660, 658), (658, 654, 653), (657, 656, 658), (660, 659, 658), (656, 654, 658), (656, 655, 654)])
me_circle.polygons.foreach_set('use_smooth', [True] * 670)
me_circle.materials.append(mat_material)
me_circle.use_remesh_preserve_volume = False
me_circle.use_remesh_preserve_attributes = False
me_circle.use_mirror_vertex_groups = False
me_circle.update()
me_plane = bpy.data.meshes.new('Plane')
me_plane.from_pydata([(-35.0, -35.0, 0.0), (35.0, -35.0, 0.0), (-35.0, 35.0, 0.0), (35.0, 35.0, 0.0)], [], [(0, 1, 3, 2)])
_uv = me_plane.uv_layers.new(name='UVMap')
_uv.uv.foreach_set('vector', [1.0, 0.0, 1.0, 1.0, 0.0, 1.0, 0.0, 0.0])
me_plane.materials.append(mat_material_002)
me_plane.use_remesh_preserve_volume = False
me_plane.use_remesh_preserve_attributes = False
me_plane.use_mirror_vertex_groups = False
me_plane.update()

# ---- objects
ob_falcon9 = bpy.data.objects.new('Falcon9', None)
ob_interstage = bpy.data.objects.new('Interstage', me_cylinder_003)
ob_stage2 = bpy.data.objects.new('Stage2', me_cylinder_002)
ob_fairing = bpy.data.objects.new('Fairing', me_cylinder_001)
ob_stage1 = bpy.data.objects.new('Stage1', me_cylinder)
ob_legs = bpy.data.objects.new('Legs', None)
ob_leg_pivot = bpy.data.objects.new('leg pivot', None)
ob_cone = bpy.data.objects.new('Cone', me_cone)
ob_engines = bpy.data.objects.new('Engines', None)
ob_merlin1d_center = bpy.data.objects.new('Merlin1D-center', me_circle)
ob_pivot = bpy.data.objects.new('pivot', None)
ob_merlin1d_outer = bpy.data.objects.new('Merlin1D-outer', me_circle)
ob_cutout = bpy.data.objects.new('cutout', me_plane)
ob_lamp = bpy.data.objects.new('Lamp', light_lamp)
ob_camera = bpy.data.objects.new('Camera', cam_camera)

# ---- transforms, parenting, visibility, modifiers, constraints
ob_falcon9.location = (0.0, 0.0, 0.0)
ob_falcon9.empty_display_type = 'CIRCLE'
ob_falcon9.empty_image_offset = (0.0, 0.0)
ob_falcon9.display_type = 'WIRE'
ob_falcon9.lineart.crease_threshold = 0.0
ob_interstage.parent = ob_falcon9
ob_interstage.location = (0.0, 0.0, 35.0)
ob_interstage.lineart.crease_threshold = 0.0
_m = ob_interstage.modifiers.new('Auto Smooth', 'NODES')
_m.node_group = ng_auto_smooth
_gi = [s.identifier for s in ng_auto_smooth.interface.items_tree if s.item_type == 'SOCKET' and s.in_out == 'INPUT']
_m[_gi[1]] = 0.5236  # Angle
ob_stage2.parent = ob_falcon9
ob_stage2.location = (0.0, 0.0, 35.0)
ob_stage2.lineart.crease_threshold = 0.0
_m = ob_stage2.modifiers.new('Auto Smooth', 'NODES')
_m.node_group = ng_auto_smooth
_gi = [s.identifier for s in ng_auto_smooth.interface.items_tree if s.item_type == 'SOCKET' and s.in_out == 'INPUT']
_m[_gi[1]] = 0.5236  # Angle
ob_fairing.parent = ob_falcon9
ob_fairing.location = (0.0, 0.0, 35.0)
ob_fairing.hide_viewport = True
ob_fairing.lineart.crease_threshold = 0.0
_m = ob_fairing.modifiers.new('Auto Smooth', 'NODES')
_m.node_group = ng_auto_smooth
_gi = [s.identifier for s in ng_auto_smooth.interface.items_tree if s.item_type == 'SOCKET' and s.in_out == 'INPUT']
_m[_gi[1]] = 0.5236  # Angle
ob_stage1.parent = ob_falcon9
ob_stage1.location = (0.0, 0.0, 35.0)
ob_stage1.lineart.crease_threshold = 0.0
_m = ob_stage1.modifiers.new('Auto Smooth', 'NODES')
_m.node_group = ng_auto_smooth
_gi = [s.identifier for s in ng_auto_smooth.interface.items_tree if s.item_type == 'SOCKET' and s.in_out == 'INPUT']
_m[_gi[1]] = 0.5236  # Angle
ob_legs.parent = ob_stage1
ob_legs.matrix_parent_inverse = Matrix(((1.0, 0.0, 0.0, -0.0), (0.0, 1.0, 0.0, -0.0), (0.0, 0.0, 1.0, -35.0), (0.0, 0.0, 0.0, 1.0)))
ob_legs.location = (0.0, 0.0, 1.708)
ob_legs.empty_display_type = 'CUBE'
ob_legs.empty_image_offset = (0.0, 0.0)
ob_legs.lineart.crease_threshold = 0.0
ob_leg_pivot.parent = ob_legs
ob_leg_pivot.location = (2.0, 0.0, 0.0)
ob_leg_pivot.rotation_euler = (1.571, 0.0, 1.571)
ob_leg_pivot.empty_display_type = 'CONE'
ob_leg_pivot.empty_display_size = 0.29
ob_leg_pivot.empty_image_offset = (0.0, 0.0)
ob_leg_pivot.lineart.crease_threshold = 0.0
ob_cone.parent = ob_legs
ob_cone.location = (0.0, -2.166, 0.0)
ob_cone.rotation_euler = (1.571, 0.0, 0.0)
ob_cone.lineart.crease_threshold = 0.0
_m = ob_cone.modifiers.new('Array', 'ARRAY')
_m.count = 4
_m.constant_offset_displace = (0.0, 0.0, 0.0)
_m.use_relative_offset = False
_m.use_object_offset = True
_m.offset_object = ob_leg_pivot
ob_engines.parent = ob_stage1
ob_engines.matrix_parent_inverse = Matrix(((1.0, 0.0, 0.0, -0.0), (0.0, 1.0, 0.0, -0.0), (0.0, 0.0, 1.0, -35.0), (0.0, 0.0, 0.0, 1.0)))
ob_engines.location = (0.0, 0.0, 1.19)
ob_engines.rotation_euler = (0.0, 0.0, -0.2967)
ob_engines.empty_display_type = 'SPHERE'
ob_engines.empty_image_offset = (0.0, 0.0)
ob_engines.lineart.crease_threshold = 0.0
ob_merlin1d_center.parent = ob_engines
ob_merlin1d_center.location = (0.0, 0.0, 0.0)
ob_merlin1d_center.rotation_euler = (0.0, -0.0, 0.7854)
ob_merlin1d_center.lineart.crease_threshold = 0.0
_m = ob_merlin1d_center.modifiers.new('Auto Smooth', 'NODES')
_m.node_group = ng_auto_smooth
_gi = [s.identifier for s in ng_auto_smooth.interface.items_tree if s.item_type == 'SOCKET' and s.in_out == 'INPUT']
_m[_gi[1]] = 0.5236  # Angle
ob_pivot.parent = ob_merlin1d_center
ob_pivot.location = (1.33, 0.0, 0.0)
ob_pivot.empty_image_offset = (0.0, 0.0)
ob_pivot.lineart.crease_threshold = 0.0
ob_merlin1d_outer.parent = ob_engines
ob_merlin1d_outer.location = (1.33, 8.237e-10, 0.0)
ob_merlin1d_outer.lineart.crease_threshold = 0.0
_m = ob_merlin1d_outer.modifiers.new('Array', 'ARRAY')
_m.count = 8
_m.constant_offset_displace = (0.0, 0.0, 0.0)
_m.use_relative_offset = False
_m.use_object_offset = True
_m.offset_object = ob_pivot
_m = ob_merlin1d_outer.modifiers.new('Auto Smooth', 'NODES')
_m.node_group = ng_auto_smooth
_gi = [s.identifier for s in ng_auto_smooth.interface.items_tree if s.item_type == 'SOCKET' and s.in_out == 'INPUT']
_m[_gi[1]] = 0.5236  # Angle
ob_cutout.location = (0.0, 3.56, 35.0)
ob_cutout.rotation_euler = (1.571, -1.571, 0.0)
ob_cutout.scale = (1.0, 0.178, 1.0)
ob_cutout.lineart.crease_threshold = 0.0
ob_lamp.location = (32.73, -34.17, 85.25)
ob_lamp.rotation_euler = (0.6503, 0.05522, 0.1538)
ob_lamp.lock_rotations_4d = False
ob_lamp.empty_display_type = 'ARROWS'
ob_lamp.color = (0.0, 0.0, 0.0, 0.0)
ob_lamp.lineart.crease_threshold = 0.0
ob_camera.location = (7.481, -6.508, 5.344)
ob_camera.rotation_euler = (1.109, 0.0, 0.8149)
ob_camera.lock_rotations_4d = False
ob_camera.empty_display_type = 'ARROWS'
ob_camera.color = (0.0, 0.0, 0.0, 0.0)
ob_camera.display_type = 'WIRE'
ob_camera.lineart.crease_threshold = 0.0

# ---- collection membership
col_collection_1.objects.link(ob_falcon9)
col_collection_1.objects.link(ob_interstage)
col_collection_1.objects.link(ob_stage2)
col_collection_1.objects.link(ob_fairing)
col_collection_1.objects.link(ob_stage1)
col_collection_1.objects.link(ob_legs)
col_collection_1.objects.link(ob_leg_pivot)
col_collection_1.objects.link(ob_cone)
col_collection_1.objects.link(ob_engines)
col_collection_1.objects.link(ob_merlin1d_center)
col_collection_1.objects.link(ob_pivot)
col_collection_1.objects.link(ob_merlin1d_outer)
col_collection_1.objects.link(ob_cutout)
col_collection_1.objects.link(ob_lamp)
col_collection_1.objects.link(ob_camera)

# ---- scene / render settings (as saved in the file)
scene.camera = ob_camera
scene.frame_start = 1; scene.frame_end = 250; scene.frame_set(0)
scene.render.engine = 'CYCLES'
scene.render.resolution_percentage = 50
scene.render.dither_intensity = 0.0
scene.cycles.use_denoising = False
scene.cycles.samples = 128
scene.cycles.sampling_pattern = 'TABULATED_SOBOL'
scene.cycles.light_sampling_threshold = 0.0
scene.cycles.use_adaptive_sampling = False
scene.cycles.use_light_tree = False
scene.cycles.blur_glossy = 0.0
scene.cycles.sample_clamp_indirect = 0.0
scene.view_settings.view_transform = 'Standard'
bpy.context.view_layer.update()
